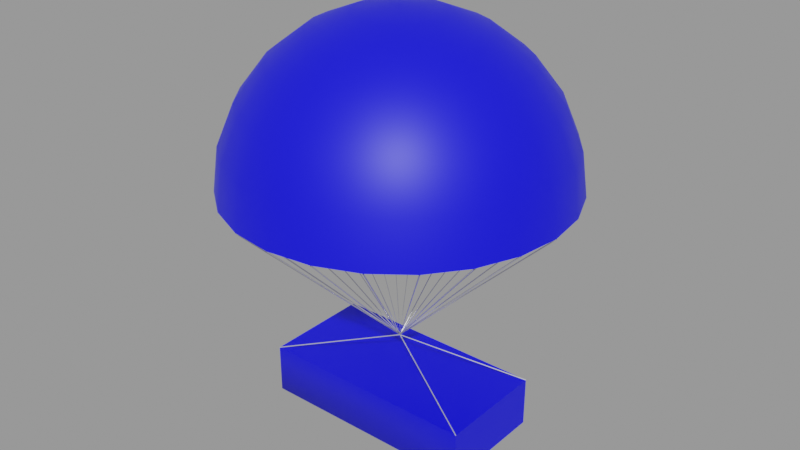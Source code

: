 # Source: pod.blend  (saved by Blender 2.83.18; exported with 4.5.12 LTS)
import bpy
from mathutils import Matrix  # noqa: F401  (used for matrix-valued properties, if any)

bpy.ops.wm.read_factory_settings(use_empty=True)
scene = bpy.context.scene
scene.name = 'Empty'

# ---- materials (node trees are filled in below, after node groups)
mat_chutepodmaterial = bpy.data.materials.new('ChutePodMaterial')
mat_chutepodmaterial.use_transparent_shadow = False
mat_wirematerial = bpy.data.materials.new('WireMaterial')
mat_wirematerial.use_transparent_shadow = False

# ---- node groups
ng_auto_smooth = bpy.data.node_groups.new('Auto Smooth', 'GeometryNodeTree')
_s = ng_auto_smooth.interface.new_socket(name='Geometry', in_out='OUTPUT', socket_type='NodeSocketGeometry')
_s = ng_auto_smooth.interface.new_socket(name='Geometry', in_out='INPUT', socket_type='NodeSocketGeometry')
_s = ng_auto_smooth.interface.new_socket(name='Angle', in_out='INPUT', socket_type='NodeSocketFloat')
_s.subtype = 'ANGLE'
_s.min_value = 0.0
_s.max_value = 3.142
ng_auto_smooth.is_modifier = True
_N = ng_auto_smooth.nodes; _L = ng_auto_smooth.links
n0 = _N.new('NodeGroupOutput'); n0.name = 'Group Output'; n0.location = (480, -100)
n1 = _N.new('NodeGroupInput'); n1.name = 'Group Input'; n1.location = (-420, -300)
n2 = _N.new('NodeGroupInput'); n2.name = 'Group Input.001'; n2.location = (-60, -100)
n3 = _N.new('GeometryNodeSetShadeSmooth'); n3.name = 'Set Shade Smooth'; n3.location = (120, -100)
n3.domain = 'EDGE'
n4 = _N.new('GeometryNodeSetShadeSmooth'); n4.name = 'Set Shade Smooth.001'; n4.location = (300, -100)
n5 = _N.new('GeometryNodeInputMeshEdgeAngle'); n5.name = 'Edge Angle'; n5.location = (-420, -220)
n6 = _N.new('GeometryNodeInputEdgeSmooth'); n6.name = 'Is Edge Smooth'; n6.location = (-60, -160)
n7 = _N.new('GeometryNodeInputShadeSmooth'); n7.name = 'Is Face Smooth'; n7.location = (-240, -340)
n8 = _N.new('FunctionNodeBooleanMath'); n8.name = 'Boolean Math'; n8.location = (-60, -220)
n9 = _N.new('FunctionNodeCompare'); n9.name = 'Compare'; n9.location = (-240, -180)
n9.operation = 'LESS_EQUAL'
_L.new(n5.outputs[0], n9.inputs[0])
_L.new(n4.outputs[0], n0.inputs[0])
_L.new(n1.outputs[1], n9.inputs[1])
_L.new(n9.outputs[0], n8.inputs[0])
_L.new(n7.outputs[0], n8.inputs[1])
_L.new(n2.outputs[0], n3.inputs[0])
_L.new(n6.outputs[0], n3.inputs[1])
_L.new(n3.outputs[0], n4.inputs[0])
_L.new(n8.outputs[0], n3.inputs[2])
n0.is_active_output = True

# ---- material node trees
mat_chutepodmaterial.use_nodes = True; mat_chutepodmaterial.node_tree.nodes.clear()
_N = mat_chutepodmaterial.node_tree.nodes; _L = mat_chutepodmaterial.node_tree.links
n0 = _N.new('ShaderNodeBsdfPrincipled'); n0.name = 'Principled BSDF'; n0.location = (10, 300)
n0.distribution = 'GGX'
n0.subsurface_method = 'BURLEY'
n0.inputs[0].default_value = (0.0, 0.0, 1.0, 1.0)
n0.inputs[3].default_value = 1.45
n0.inputs[27].default_value = (0.0, 0.0, 0.0, 1.0)
n0.inputs[28].default_value = 1.0
n1 = _N.new('ShaderNodeOutputMaterial'); n1.name = 'Material Output'; n1.location = (300, 300)
_L.new(n0.outputs[0], n1.inputs[0])
n1.is_active_output = True
mat_wirematerial.use_nodes = True; mat_wirematerial.node_tree.nodes.clear()
_N = mat_wirematerial.node_tree.nodes; _L = mat_wirematerial.node_tree.links
n0 = _N.new('ShaderNodeBsdfPrincipled'); n0.name = 'Principled BSDF'; n0.location = (10, 300)
n0.distribution = 'GGX'
n0.subsurface_method = 'BURLEY'
n0.inputs[0].default_value = (0.6038, 0.6038, 0.6038, 1.0)
n0.inputs[1].default_value = 0.5
n0.inputs[2].default_value = 0.3
n0.inputs[3].default_value = 1.45
n0.inputs[13].default_value = 1.0
n0.inputs[27].default_value = (0.0, 0.0, 0.0, 1.0)
n0.inputs[28].default_value = 1.0
n1 = _N.new('ShaderNodeOutputMaterial'); n1.name = 'Material Output'; n1.location = (300, 300)
_L.new(n0.outputs[0], n1.inputs[0])
n1.is_active_output = True

# ---- meshes
me_cube = bpy.data.meshes.new('Cube')
me_cube.from_pydata([(-1.0, 0.5, 0.25), (-1.0, -0.5, 0.25), (1.0, 0.5, 0.25), (1.0, -0.5, 0.25), (0.2, 0.2, -0.25), (-0.2, 0.2, -0.25), (0.2, -0.2, -0.25), (-0.2, -0.2, -0.25), (-0.8993, -0.45, -0.25), (-1.0, -0.5, -0.2), (-0.8993, 0.45, -0.25), (0.8993, -0.45, -0.25), (0.8993, 0.45, -0.25), (0.9993, -0.5, -0.2), (0.9993, 0.5, -0.2), (-0.9993, 0.5, -0.2), (-0.99, 0.495, 0.2475), (-0.99, -0.495, 0.2475), (0.99, 0.495, 0.2475), (0.99, -0.495, 0.2475), (0.198, 0.198, -0.2475), (-0.198, 0.198, -0.2475), (0.198, -0.198, -0.2475), (-0.198, -0.198, -0.2475), (-0.8902, -0.4455, -0.2475), (-0.99, -0.495, -0.198), (-0.8902, 0.4455, -0.2475), (0.8903, -0.4455, -0.2475), (0.8903, 0.4455, -0.2475), (0.9893, -0.495, -0.198), (0.9893, 0.495, -0.198), (-0.9892, 0.495, -0.198)], [], [(8, 9, 15, 10), (0, 15, 9, 1), (11, 8, 7, 6), (12, 4, 5, 10), (12, 10, 15, 14), (5, 7, 8, 10), (3, 1, 9, 13), (11, 6, 4, 12), (11, 12, 14, 13), (13, 14, 2, 3), (3, 2, 0, 1), (14, 15, 0, 2), (13, 9, 8, 11), (24, 26, 31, 25), (16, 17, 25, 31), (27, 22, 23, 24), (28, 26, 21, 20), (28, 30, 31, 26), (21, 26, 24, 23), (19, 29, 25, 17), (27, 28, 20, 22), (27, 29, 30, 28), (29, 19, 18, 30), (19, 17, 16, 18), (30, 18, 16, 31), (29, 27, 24, 25)])
me_cube.polygons.foreach_set('use_smooth', [True] * 26)
_uv = me_cube.uv_layers.new(name='UVMap')
_uv.uv.foreach_set('vector', [0.0, 0.0, 0.0, 0.0, 0.0, 0.0, 0.0, 0.0, 0.625, 0.75, 0.399, 0.75, 0.399, 0.75, 0.625, 0.75, 0.343, 0.726, 0.343, 0.726, 0.275, 0.675, 0.275, 0.675, 0.343, 0.726, 0.275, 0.675, 0.275, 0.675, 0.343, 0.726, 0.0, 0.0, 0.0, 0.0, 0.0, 0.0, 0.0, 0.0, 0.275, 0.675, 0.275, 0.675, 0.3624, 0.726, 0.343, 0.726, 0.625, 0.75, 0.625, 0.75, 0.399, 0.7501, 0.399, 0.75, 0.343, 0.726, 0.275, 0.675, 0.275, 0.675, 0.3624, 0.726, 0.0, 0.0, 0.0, 0.0, 0.0, 0.0, 0.0, 0.0, 0.399, 0.75, 0.399, 0.75, 0.625, 0.75, 0.625, 0.75, 0.625, 0.75, 0.625, 0.75, 0.625, 0.75, 0.625, 0.75, 0.399, 0.7501, 0.399, 0.75, 0.625, 0.75, 0.625, 0.75, 0.0, 0.0, 0.0, 0.0, 0.0, 0.0, 0.0, 0.0, 0.0, 0.0, 0.0, 0.0, 0.0, 0.0, 0.0, 0.0, 0.625, 0.75, 0.625, 0.75, 0.399, 0.75, 0.399, 0.75, 0.343, 0.726, 0.275, 0.675, 0.275, 0.675, 0.343, 0.726, 0.343, 0.726, 0.343, 0.726, 0.275, 0.675, 0.275, 0.675, 0.0, 0.0, 0.0, 0.0, 0.0, 0.0, 0.0, 0.0, 0.275, 0.675, 0.343, 0.726, 0.3624, 0.726, 0.275, 0.675, 0.625, 0.75, 0.399, 0.75, 0.399, 0.7501, 0.625, 0.75, 0.343, 0.726, 0.3624, 0.726, 0.275, 0.675, 0.275, 0.675, 0.0, 0.0, 0.0, 0.0, 0.0, 0.0, 0.0, 0.0, 0.399, 0.75, 0.625, 0.75, 0.625, 0.75, 0.399, 0.75, 0.625, 0.75, 0.625, 0.75, 0.625, 0.75, 0.625, 0.75, 0.399, 0.7501, 0.625, 0.75, 0.625, 0.75, 0.399, 0.75, 0.0, 0.0, 0.0, 0.0, 0.0, 0.0, 0.0, 0.0])
me_cube.materials.append(mat_chutepodmaterial)
me_cube.use_remesh_fix_poles = True
me_cube.use_remesh_preserve_attributes = False
me_cube.use_mirror_vertex_groups = False
me_cube.update()
me_cube_002 = bpy.data.meshes.new('Cube.002')
me_cube_002.from_pydata([(-0.2, -0.2, 0.0), (0.2, -0.2, -2.98e-08), (0.2, 0.2, -2.98e-08), (-0.2, 0.2, 0.0), (-0.2, -0.2, 0.003), (0.2, -0.2, 0.003), (0.2, 0.2, 0.003), (-0.2, 0.2, 0.003)], [], [(0, 3, 2, 1), (4, 5, 6, 7)])
_uv = me_cube_002.uv_layers.new(name='UVMap')
_uv.uv.foreach_set('vector', [0.225, 0.675, 0.225, 0.575, 0.275, 0.575, 0.275, 0.675, 0.225, 0.675, 0.275, 0.675, 0.275, 0.575, 0.225, 0.575])
me_cube_002.materials.append(mat_chutepodmaterial)
me_cube_002.use_remesh_fix_poles = True
me_cube_002.use_remesh_preserve_attributes = False
me_cube_002.use_mirror_vertex_groups = False
me_cube_002.update()
me_cube_003 = bpy.data.meshes.new('Cube.003')
me_cube_003.from_pydata([(0.0, -0.2, 0.0), (0.0, 0.2, 0.0)], [(0, 1)], [])
_uv = me_cube_003.uv_layers.new(name='UVMap')
_uv.uv.foreach_set('vector', [])
me_cube_003.materials.append(mat_chutepodmaterial)
me_cube_003.use_remesh_fix_poles = True
me_cube_003.use_remesh_preserve_attributes = False
me_cube_003.use_mirror_vertex_groups = False
me_cube_003.update()
me_sphere = bpy.data.meshes.new('Sphere')
me_sphere.from_pydata([(0.0, 0.75, 1.299), (0.0, 1.5, 1.132e-07), (0.1005, 0.375, 1.449), (0.1941, 0.7244, 1.299), (0.2745, 1.025, 1.061), (0.3362, 1.255, 0.75), (0.375, 1.4, 0.3882), (0.3882, 1.449, 1.132e-07), (0.1941, 0.3362, 1.449), (0.375, 0.6495, 1.299), (0.5303, 0.9186, 1.061), (0.6495, 1.125, 0.75), (0.7244, 1.255, 0.3882), (0.75, 1.299, 1.132e-07), (0.2745, 0.2745, 1.449), (0.5303, 0.5303, 1.299), (0.75, 0.75, 1.061), (0.9186, 0.9186, 0.75), (1.025, 1.025, 0.3882), (1.061, 1.061, 1.132e-07), (0.3362, 0.1941, 1.449), (0.6495, 0.375, 1.299), (0.9186, 0.5303, 1.061), (1.125, 0.6495, 0.75), (1.255, 0.7244, 0.3882), (1.299, 0.75, 1.132e-07), (-5.642e-07, 4.329e-07, 1.5), (0.375, 0.1005, 1.449), (0.7244, 0.1941, 1.299), (1.025, 0.2745, 1.061), (1.255, 0.3362, 0.75), (1.4, 0.375, 0.3882), (1.449, 0.3882, 1.132e-07), (0.3882, 5.861e-07, 1.449), (0.75, 5.712e-07, 1.299), (1.061, 5.861e-07, 1.061), (1.299, 5.861e-07, 0.75), (1.449, 5.265e-07, 0.3882), (1.5, 3.775e-07, 1.132e-07), (0.375, -0.1005, 1.449), (0.7244, -0.1941, 1.299), (1.025, -0.2745, 1.061), (1.255, -0.3362, 0.75), (1.4, -0.375, 0.3882), (1.449, -0.3882, 1.132e-07), (0.3362, -0.1941, 1.449), (0.6495, -0.375, 1.299), (0.9186, -0.5303, 1.061), (1.125, -0.6495, 0.75), (1.255, -0.7244, 0.3882), (1.299, -0.75, 1.132e-07), (0.2745, -0.2745, 1.449), (0.5303, -0.5303, 1.299), (0.75, -0.75, 1.061), (0.9186, -0.9186, 0.75), (1.025, -1.025, 0.3882), (1.061, -1.061, 1.132e-07), (0.1941, -0.3362, 1.449), (0.375, -0.6495, 1.299), (0.5303, -0.9186, 1.061), (0.6495, -1.125, 0.75), (0.7244, -1.255, 0.3882), (0.75, -1.299, 1.132e-07), (0.1005, -0.375, 1.449), (0.1941, -0.7244, 1.299), (0.2745, -1.025, 1.061), (0.3362, -1.255, 0.75), (0.375, -1.4, 0.3882), (0.3882, -1.449, 1.132e-07), (-2.17e-09, -0.3882, 1.449), (-1.363e-07, -0.75, 1.299), (-1.214e-07, -1.061, 1.061), (-2.17e-09, -1.299, 0.75), (-3.197e-08, -1.449, 0.3882), (-2.108e-07, -1.5, 1.132e-07), (-0.1005, -0.375, 1.449), (-0.1941, -0.7244, 1.299), (-0.2745, -1.025, 1.061), (-0.3362, -1.255, 0.75), (-0.375, -1.4, 0.3882), (-0.3882, -1.449, 1.132e-07), (-0.1941, -0.3362, 1.449), (-0.375, -0.6495, 1.299), (-0.5303, -0.9186, 1.061), (-0.6495, -1.125, 0.75), (-0.7244, -1.255, 0.3882), (-0.75, -1.299, 1.132e-07), (-0.2745, -0.2745, 1.449), (-0.5303, -0.5303, 1.299), (-0.75, -0.75, 1.061), (-0.9186, -0.9186, 0.75), (-1.025, -1.025, 0.3882), (-1.061, -1.061, 1.132e-07), (-0.3362, -0.1941, 1.449), (-0.6495, -0.375, 1.299), (-0.9186, -0.5303, 1.061), (-1.125, -0.6495, 0.75), (-1.255, -0.7244, 0.3882), (-1.299, -0.75, 1.132e-07), (-0.375, -0.1005, 1.449), (-0.7244, -0.1941, 1.299), (-1.025, -0.2745, 1.061), (-1.255, -0.3362, 0.75), (-1.4, -0.375, 0.3882), (-1.449, -0.3882, 1.132e-07), (-0.3882, 6.383e-07, 1.449), (-0.75, 7.203e-07, 1.299), (-1.061, 6.458e-07, 1.061), (-1.299, 5.563e-07, 0.75), (-1.449, 5.563e-07, 0.3882), (-1.5, 6.756e-07, 1.132e-07), (-0.375, 0.1005, 1.449), (-0.7244, 0.1941, 1.299), (-1.025, 0.2745, 1.061), (-1.255, 0.3362, 0.75), (-1.4, 0.375, 0.3882), (-1.449, 0.3882, 1.132e-07), (-0.3362, 0.1941, 1.449), (-0.6495, 0.375, 1.299), (-0.9186, 0.5303, 1.061), (-1.125, 0.6495, 0.75), (-1.255, 0.7244, 0.3882), (-1.299, 0.75, 1.132e-07), (-0.2745, 0.2745, 1.449), (-0.5303, 0.5303, 1.299), (-0.75, 0.75, 1.061), (-0.9186, 0.9186, 0.75), (-1.025, 1.025, 0.3882), (-1.061, 1.061, 1.132e-07), (-0.1941, 0.3362, 1.449), (-0.375, 0.6495, 1.299), (-0.5303, 0.9186, 1.061), (-0.6495, 1.125, 0.75), (-0.7244, 1.255, 0.3882), (-0.75, 1.299, 1.132e-07), (-0.1005, 0.375, 1.449), (-0.1941, 0.7244, 1.299), (-0.2745, 1.025, 1.061), (-0.3362, 1.255, 0.75), (-0.375, 1.4, 0.3882), (-0.3882, 1.449, 1.132e-07), (6.489e-08, 0.3882, 1.449), (2.763e-08, 1.061, 1.061), (-1.214e-07, 1.299, 0.75), (-9.158e-08, 1.449, 0.3882), (-5.96e-10, 0.7463, 1.296), (-5.96e-10, 1.493, 0.00375), (0.09998, 0.3731, 1.445), (0.1931, 0.7208, 1.296), (0.2731, 1.019, 1.059), (0.3345, 1.249, 0.75), (0.3731, 1.393, 0.39), (0.3863, 1.442, 0.00375), (0.1931, 0.3345, 1.445), (0.3731, 0.6463, 1.296), (0.5277, 0.914, 1.059), (0.6463, 1.119, 0.75), (0.7208, 1.249, 0.39), (0.7462, 1.293, 0.00375), (0.2731, 0.2731, 1.445), (0.5277, 0.5277, 1.296), (0.7462, 0.7463, 1.059), (0.914, 0.914, 0.75), (1.019, 1.019, 0.39), (1.055, 1.055, 0.00375), (0.3345, 0.1931, 1.445), (0.6463, 0.3731, 1.296), (0.914, 0.5277, 1.059), (1.119, 0.6463, 0.75), (1.249, 0.7208, 0.39), (1.293, 0.7463, 0.00375), (-5.62e-07, 4.332e-07, 1.496), (0.3731, 0.09998, 1.445), (0.7208, 0.1931, 1.296), (1.019, 0.2731, 1.059), (1.249, 0.3345, 0.75), (1.393, 0.3731, 0.39), (1.442, 0.3863, 0.00375), (0.3863, 5.856e-07, 1.445), (0.7462, 5.708e-07, 1.296), (1.055, 5.856e-07, 1.059), (1.293, 5.856e-07, 0.75), (1.442, 5.263e-07, 0.39), (1.492, 3.78e-07, 0.00375), (0.3731, -0.09998, 1.445), (0.7208, -0.1931, 1.296), (1.019, -0.2731, 1.059), (1.249, -0.3345, 0.75), (1.393, -0.3731, 0.39), (1.442, -0.3863, 0.00375), (0.3345, -0.1931, 1.445), (0.6463, -0.3731, 1.296), (0.914, -0.5277, 1.059), (1.119, -0.6463, 0.75), (1.249, -0.7208, 0.39), (1.293, -0.7462, 0.00375), (0.2731, -0.2731, 1.445), (0.5277, -0.5277, 1.296), (0.7462, -0.7462, 1.059), (0.914, -0.914, 0.75), (1.019, -1.019, 0.39), (1.055, -1.055, 0.00375), (0.1931, -0.3345, 1.445), (0.3731, -0.6463, 1.296), (0.5277, -0.914, 1.059), (0.6463, -1.119, 0.75), (0.7208, -1.248, 0.39), (0.7462, -1.293, 0.00375), (0.09998, -0.3731, 1.445), (0.1931, -0.7208, 1.296), (0.2731, -1.019, 1.059), (0.3345, -1.248, 0.75), (0.3731, -1.393, 0.39), (0.3863, -1.442, 0.00375), (-2.755e-09, -0.3863, 1.445), (-1.362e-07, -0.7462, 1.296), (-1.214e-07, -1.055, 1.059), (-2.755e-09, -1.293, 0.75), (-3.241e-08, -1.442, 0.39), (-2.103e-07, -1.492, 0.00375), (-0.09998, -0.3731, 1.445), (-0.1931, -0.7208, 1.296), (-0.2731, -1.019, 1.059), (-0.3345, -1.248, 0.75), (-0.3731, -1.393, 0.39), (-0.3863, -1.442, 0.00375), (-0.1931, -0.3345, 1.445), (-0.3731, -0.6463, 1.296), (-0.5277, -0.914, 1.059), (-0.6463, -1.119, 0.75), (-0.7208, -1.248, 0.39), (-0.7463, -1.293, 0.00375), (-0.2731, -0.2731, 1.445), (-0.5277, -0.5277, 1.296), (-0.7462, -0.7462, 1.059), (-0.914, -0.914, 0.75), (-1.019, -1.019, 0.39), (-1.055, -1.055, 0.00375), (-0.3345, -0.1931, 1.445), (-0.6463, -0.3731, 1.296), (-0.914, -0.5277, 1.059), (-1.119, -0.6463, 0.75), (-1.249, -0.7208, 0.39), (-1.293, -0.7462, 0.00375), (-0.3731, -0.09998, 1.445), (-0.7208, -0.1931, 1.296), (-1.019, -0.2731, 1.059), (-1.249, -0.3345, 0.75), (-1.393, -0.3731, 0.39), (-1.442, -0.3863, 0.00375), (-0.3863, 6.375e-07, 1.445), (-0.7462, 7.19e-07, 1.296), (-1.055, 6.449e-07, 1.059), (-1.293, 5.559e-07, 0.75), (-1.442, 5.559e-07, 0.39), (-1.492, 6.746e-07, 0.00375), (-0.3731, 0.09998, 1.445), (-0.7208, 0.1931, 1.296), (-1.019, 0.2731, 1.059), (-1.249, 0.3345, 0.75), (-1.393, 0.3731, 0.39), (-1.442, 0.3863, 0.00375), (-0.3345, 0.1931, 1.445), (-0.6463, 0.3731, 1.296), (-0.914, 0.5277, 1.059), (-1.119, 0.6463, 0.75), (-1.249, 0.7208, 0.39), (-1.293, 0.7463, 0.00375), (-0.2731, 0.2731, 1.445), (-0.5277, 0.5277, 1.296), (-0.7462, 0.7462, 1.059), (-0.914, 0.914, 0.75), (-1.019, 1.019, 0.39), (-1.055, 1.055, 0.00375), (-0.1931, 0.3345, 1.445), (-0.3731, 0.6463, 1.296), (-0.5277, 0.914, 1.059), (-0.6463, 1.119, 0.75), (-0.7208, 1.249, 0.39), (-0.7462, 1.293, 0.00375), (-0.09998, 0.3731, 1.445), (-0.1931, 0.7208, 1.296), (-0.2731, 1.019, 1.059), (-0.3345, 1.249, 0.75), (-0.3731, 1.393, 0.39), (-0.3863, 1.442, 0.00375), (6.396e-08, 0.3863, 1.445), (2.69e-08, 1.055, 1.059), (-1.214e-07, 1.293, 0.75), (-9.172e-08, 1.442, 0.39)], [], [(143, 142, 4, 5), (141, 26, 2), (144, 143, 5, 6), (0, 141, 2, 3), (1, 144, 6, 7), (142, 0, 3, 4), (3, 2, 8, 9), (7, 6, 12, 13), (4, 3, 9, 10), (5, 4, 10, 11), (2, 26, 8), (6, 5, 11, 12), (8, 26, 14), (12, 11, 17, 18), (9, 8, 14, 15), (13, 12, 18, 19), (10, 9, 15, 16), (11, 10, 16, 17), (16, 15, 21, 22), (17, 16, 22, 23), (14, 26, 20), (18, 17, 23, 24), (15, 14, 20, 21), (19, 18, 24, 25), (21, 20, 27, 28), (25, 24, 31, 32), (22, 21, 28, 29), (23, 22, 29, 30), (20, 26, 27), (24, 23, 30, 31), (30, 29, 35, 36), (27, 26, 33), (31, 30, 36, 37), (28, 27, 33, 34), (32, 31, 37, 38), (29, 28, 34, 35), (35, 34, 40, 41), (36, 35, 41, 42), (33, 26, 39), (37, 36, 42, 43), (34, 33, 39, 40), (38, 37, 43, 44), (43, 42, 48, 49), (40, 39, 45, 46), (44, 43, 49, 50), (41, 40, 46, 47), (42, 41, 47, 48), (39, 26, 45), (48, 47, 53, 54), (45, 26, 51), (49, 48, 54, 55), (46, 45, 51, 52), (50, 49, 55, 56), (47, 46, 52, 53), (56, 55, 61, 62), (53, 52, 58, 59), (54, 53, 59, 60), (51, 26, 57), (55, 54, 60, 61), (52, 51, 57, 58), (61, 60, 66, 67), (58, 57, 63, 64), (62, 61, 67, 68), (59, 58, 64, 65), (60, 59, 65, 66), (57, 26, 63), (66, 65, 71, 72), (63, 26, 69), (67, 66, 72, 73), (64, 63, 69, 70), (68, 67, 73, 74), (65, 64, 70, 71), (74, 73, 79, 80), (71, 70, 76, 77), (72, 71, 77, 78), (69, 26, 75), (73, 72, 78, 79), (70, 69, 75, 76), (79, 78, 84, 85), (76, 75, 81, 82), (80, 79, 85, 86), (77, 76, 82, 83), (78, 77, 83, 84), (75, 26, 81), (84, 83, 89, 90), (81, 26, 87), (85, 84, 90, 91), (82, 81, 87, 88), (86, 85, 91, 92), (83, 82, 88, 89), (92, 91, 97, 98), (89, 88, 94, 95), (90, 89, 95, 96), (87, 26, 93), (91, 90, 96, 97), (88, 87, 93, 94), (93, 26, 99), (97, 96, 102, 103), (94, 93, 99, 100), (98, 97, 103, 104), (95, 94, 100, 101), (96, 95, 101, 102), (102, 101, 107, 108), (99, 26, 105), (103, 102, 108, 109), (100, 99, 105, 106), (104, 103, 109, 110), (101, 100, 106, 107), (106, 105, 111, 112), (110, 109, 115, 116), (107, 106, 112, 113), (108, 107, 113, 114), (105, 26, 111), (109, 108, 114, 115), (111, 26, 117), (115, 114, 120, 121), (112, 111, 117, 118), (116, 115, 121, 122), (113, 112, 118, 119), (114, 113, 119, 120), (119, 118, 124, 125), (120, 119, 125, 126), (117, 26, 123), (121, 120, 126, 127), (118, 117, 123, 124), (122, 121, 127, 128), (124, 123, 129, 130), (128, 127, 133, 134), (125, 124, 130, 131), (126, 125, 131, 132), (123, 26, 129), (127, 126, 132, 133), (132, 131, 137, 138), (129, 26, 135), (133, 132, 138, 139), (130, 129, 135, 136), (134, 133, 139, 140), (131, 130, 136, 137), (137, 136, 0, 142), (138, 137, 142, 143), (135, 26, 141), (139, 138, 143, 144), (136, 135, 141, 0), (140, 139, 144, 1), (288, 150, 149, 287), (286, 147, 171), (289, 151, 150, 288), (145, 148, 147, 286), (146, 152, 151, 289), (287, 149, 148, 145), (148, 154, 153, 147), (152, 158, 157, 151), (149, 155, 154, 148), (150, 156, 155, 149), (147, 153, 171), (151, 157, 156, 150), (153, 159, 171), (157, 163, 162, 156), (154, 160, 159, 153), (158, 164, 163, 157), (155, 161, 160, 154), (156, 162, 161, 155), (161, 167, 166, 160), (162, 168, 167, 161), (159, 165, 171), (163, 169, 168, 162), (160, 166, 165, 159), (164, 170, 169, 163), (166, 173, 172, 165), (170, 177, 176, 169), (167, 174, 173, 166), (168, 175, 174, 167), (165, 172, 171), (169, 176, 175, 168), (175, 181, 180, 174), (172, 178, 171), (176, 182, 181, 175), (173, 179, 178, 172), (177, 183, 182, 176), (174, 180, 179, 173), (180, 186, 185, 179), (181, 187, 186, 180), (178, 184, 171), (182, 188, 187, 181), (179, 185, 184, 178), (183, 189, 188, 182), (188, 194, 193, 187), (185, 191, 190, 184), (189, 195, 194, 188), (186, 192, 191, 185), (187, 193, 192, 186), (184, 190, 171), (193, 199, 198, 192), (190, 196, 171), (194, 200, 199, 193), (191, 197, 196, 190), (195, 201, 200, 194), (192, 198, 197, 191), (201, 207, 206, 200), (198, 204, 203, 197), (199, 205, 204, 198), (196, 202, 171), (200, 206, 205, 199), (197, 203, 202, 196), (206, 212, 211, 205), (203, 209, 208, 202), (207, 213, 212, 206), (204, 210, 209, 203), (205, 211, 210, 204), (202, 208, 171), (211, 217, 216, 210), (208, 214, 171), (212, 218, 217, 211), (209, 215, 214, 208), (213, 219, 218, 212), (210, 216, 215, 209), (219, 225, 224, 218), (216, 222, 221, 215), (217, 223, 222, 216), (214, 220, 171), (218, 224, 223, 217), (215, 221, 220, 214), (224, 230, 229, 223), (221, 227, 226, 220), (225, 231, 230, 224), (222, 228, 227, 221), (223, 229, 228, 222), (220, 226, 171), (229, 235, 234, 228), (226, 232, 171), (230, 236, 235, 229), (227, 233, 232, 226), (231, 237, 236, 230), (228, 234, 233, 227), (237, 243, 242, 236), (234, 240, 239, 233), (235, 241, 240, 234), (232, 238, 171), (236, 242, 241, 235), (233, 239, 238, 232), (238, 244, 171), (242, 248, 247, 241), (239, 245, 244, 238), (243, 249, 248, 242), (240, 246, 245, 239), (241, 247, 246, 240), (247, 253, 252, 246), (244, 250, 171), (248, 254, 253, 247), (245, 251, 250, 244), (249, 255, 254, 248), (246, 252, 251, 245), (251, 257, 256, 250), (255, 261, 260, 254), (252, 258, 257, 251), (253, 259, 258, 252), (250, 256, 171), (254, 260, 259, 253), (256, 262, 171), (260, 266, 265, 259), (257, 263, 262, 256), (261, 267, 266, 260), (258, 264, 263, 257), (259, 265, 264, 258), (264, 270, 269, 263), (265, 271, 270, 264), (262, 268, 171), (266, 272, 271, 265), (263, 269, 268, 262), (267, 273, 272, 266), (269, 275, 274, 268), (273, 279, 278, 272), (270, 276, 275, 269), (271, 277, 276, 270), (268, 274, 171), (272, 278, 277, 271), (277, 283, 282, 276), (274, 280, 171), (278, 284, 283, 277), (275, 281, 280, 274), (279, 285, 284, 278), (276, 282, 281, 275), (282, 287, 145, 281), (283, 288, 287, 282), (280, 286, 171), (284, 289, 288, 283), (281, 145, 286, 280), (285, 146, 289, 284)])
me_sphere.polygons.foreach_set('use_smooth', [True] * 288)
_uv = me_sphere.uv_layers.new(name='UVMap')
_uv.uv.foreach_set('vector', [0.75, 0.6667, 0.75, 0.75, 0.7083, 0.75, 0.7083, 0.6667, 0.75, 0.9167, 0.7292, 1.0, 0.7083, 0.9167, 0.75, 0.5833, 0.75, 0.6667, 0.7083, 0.6667, 0.7083, 0.5833, 0.75, 0.8333, 0.75, 0.9167, 0.7083, 0.9167, 0.7083, 0.8333, 0.75, 0.5, 0.75, 0.5833, 0.7083, 0.5833, 0.7083, 0.5, 0.75, 0.75, 0.75, 0.8333, 0.7083, 0.8333, 0.7083, 0.75, 0.7083, 0.8333, 0.7083, 0.9167, 0.6667, 0.9167, 0.6667, 0.8333, 0.7083, 0.5, 0.7083, 0.5833, 0.6667, 0.5833, 0.6667, 0.5, 0.7083, 0.75, 0.7083, 0.8333, 0.6667, 0.8333, 0.6667, 0.75, 0.7083, 0.6667, 0.7083, 0.75, 0.6667, 0.75, 0.6667, 0.6667, 0.7083, 0.9167, 0.6875, 1.0, 0.6667, 0.9167, 0.7083, 0.5833, 0.7083, 0.6667, 0.6667, 0.6667, 0.6667, 0.5833, 0.6667, 0.9167, 0.6458, 1.0, 0.625, 0.9167, 0.6667, 0.5833, 0.6667, 0.6667, 0.625, 0.6667, 0.625, 0.5833, 0.6667, 0.8333, 0.6667, 0.9167, 0.625, 0.9167, 0.625, 0.8333, 0.6667, 0.5, 0.6667, 0.5833, 0.625, 0.5833, 0.625, 0.5, 0.6667, 0.75, 0.6667, 0.8333, 0.625, 0.8333, 0.625, 0.75, 0.6667, 0.6667, 0.6667, 0.75, 0.625, 0.75, 0.625, 0.6667, 0.625, 0.75, 0.625, 0.8333, 0.5833, 0.8333, 0.5833, 0.75, 0.625, 0.6667, 0.625, 0.75, 0.5833, 0.75, 0.5833, 0.6667, 0.625, 0.9167, 0.6042, 1.0, 0.5833, 0.9167, 0.625, 0.5833, 0.625, 0.6667, 0.5833, 0.6667, 0.5833, 0.5833, 0.625, 0.8333, 0.625, 0.9167, 0.5833, 0.9167, 0.5833, 0.8333, 0.625, 0.5, 0.625, 0.5833, 0.5833, 0.5833, 0.5833, 0.5, 0.5833, 0.8333, 0.5833, 0.9167, 0.5417, 0.9167, 0.5417, 0.8333, 0.5833, 0.5, 0.5833, 0.5833, 0.5417, 0.5833, 0.5417, 0.5, 0.5833, 0.75, 0.5833, 0.8333, 0.5417, 0.8333, 0.5417, 0.75, 0.5833, 0.6667, 0.5833, 0.75, 0.5417, 0.75, 0.5417, 0.6667, 0.5833, 0.9167, 0.5625, 1.0, 0.5417, 0.9167, 0.5833, 0.5833, 0.5833, 0.6667, 0.5417, 0.6667, 0.5417, 0.5833, 0.5417, 0.6667, 0.5417, 0.75, 0.5, 0.75, 0.5, 0.6667, 0.5417, 0.9167, 0.5208, 1.0, 0.5, 0.9167, 0.5417, 0.5833, 0.5417, 0.6667, 0.5, 0.6667, 0.5, 0.5833, 0.5417, 0.8333, 0.5417, 0.9167, 0.5, 0.9167, 0.5, 0.8333, 0.5417, 0.5, 0.5417, 0.5833, 0.5, 0.5833, 0.5, 0.5, 0.5417, 0.75, 0.5417, 0.8333, 0.5, 0.8333, 0.5, 0.75, 0.5, 0.75, 0.5, 0.8333, 0.4583, 0.8333, 0.4583, 0.75, 0.5, 0.6667, 0.5, 0.75, 0.4583, 0.75, 0.4583, 0.6667, 0.5, 0.9167, 0.4792, 1.0, 0.4583, 0.9167, 0.5, 0.5833, 0.5, 0.6667, 0.4583, 0.6667, 0.4583, 0.5833, 0.5, 0.8333, 0.5, 0.9167, 0.4583, 0.9167, 0.4583, 0.8333, 0.5, 0.5, 0.5, 0.5833, 0.4583, 0.5833, 0.4583, 0.5, 0.4583, 0.5833, 0.4583, 0.6667, 0.4167, 0.6667, 0.4167, 0.5833, 0.4583, 0.8333, 0.4583, 0.9167, 0.4167, 0.9167, 0.4167, 0.8333, 0.4583, 0.5, 0.4583, 0.5833, 0.4167, 0.5833, 0.4167, 0.5, 0.4583, 0.75, 0.4583, 0.8333, 0.4167, 0.8333, 0.4167, 0.75, 0.4583, 0.6667, 0.4583, 0.75, 0.4167, 0.75, 0.4167, 0.6667, 0.4583, 0.9167, 0.4375, 1.0, 0.4167, 0.9167, 0.4167, 0.6667, 0.4167, 0.75, 0.375, 0.75, 0.375, 0.6667, 0.4167, 0.9167, 0.3958, 1.0, 0.375, 0.9167, 0.4167, 0.5833, 0.4167, 0.6667, 0.375, 0.6667, 0.375, 0.5833, 0.4167, 0.8333, 0.4167, 0.9167, 0.375, 0.9167, 0.375, 0.8333, 0.4167, 0.5, 0.4167, 0.5833, 0.375, 0.5833, 0.375, 0.5, 0.4167, 0.75, 0.4167, 0.8333, 0.375, 0.8333, 0.375, 0.75, 0.375, 0.5, 0.375, 0.5833, 0.3333, 0.5833, 0.3333, 0.5, 0.375, 0.75, 0.375, 0.8333, 0.3333, 0.8333, 0.3333, 0.75, 0.375, 0.6667, 0.375, 0.75, 0.3333, 0.75, 0.3333, 0.6667, 0.375, 0.9167, 0.3542, 1.0, 0.3333, 0.9167, 0.375, 0.5833, 0.375, 0.6667, 0.3333, 0.6667, 0.3333, 0.5833, 0.375, 0.8333, 0.375, 0.9167, 0.3333, 0.9167, 0.3333, 0.8333, 0.3333, 0.5833, 0.3333, 0.6667, 0.2917, 0.6667, 0.2917, 0.5833, 0.3333, 0.8333, 0.3333, 0.9167, 0.2917, 0.9167, 0.2917, 0.8333, 0.3333, 0.5, 0.3333, 0.5833, 0.2917, 0.5833, 0.2917, 0.5, 0.3333, 0.75, 0.3333, 0.8333, 0.2917, 0.8333, 0.2917, 0.75, 0.3333, 0.6667, 0.3333, 0.75, 0.2917, 0.75, 0.2917, 0.6667, 0.3333, 0.9167, 0.3125, 1.0, 0.2917, 0.9167, 0.2917, 0.6667, 0.2917, 0.75, 0.25, 0.75, 0.25, 0.6667, 0.2917, 0.9167, 0.2708, 1.0, 0.25, 0.9167, 0.2917, 0.5833, 0.2917, 0.6667, 0.25, 0.6667, 0.25, 0.5833, 0.2917, 0.8333, 0.2917, 0.9167, 0.25, 0.9167, 0.25, 0.8333, 0.2917, 0.5, 0.2917, 0.5833, 0.25, 0.5833, 0.25, 0.5, 0.2917, 0.75, 0.2917, 0.8333, 0.25, 0.8333, 0.25, 0.75, 0.25, 0.5, 0.25, 0.5833, 0.2083, 0.5833, 0.2083, 0.5, 0.25, 0.75, 0.25, 0.8333, 0.2083, 0.8333, 0.2083, 0.75, 0.25, 0.6667, 0.25, 0.75, 0.2083, 0.75, 0.2083, 0.6667, 0.25, 0.9167, 0.2292, 1.0, 0.2083, 0.9167, 0.25, 0.5833, 0.25, 0.6667, 0.2083, 0.6667, 0.2083, 0.5833, 0.25, 0.8333, 0.25, 0.9167, 0.2083, 0.9167, 0.2083, 0.8333, 0.2083, 0.5833, 0.2083, 0.6667, 0.1667, 0.6667, 0.1667, 0.5833, 0.2083, 0.8333, 0.2083, 0.9167, 0.1667, 0.9167, 0.1667, 0.8333, 0.2083, 0.5, 0.2083, 0.5833, 0.1667, 0.5833, 0.1667, 0.5, 0.2083, 0.75, 0.2083, 0.8333, 0.1667, 0.8333, 0.1667, 0.75, 0.2083, 0.6667, 0.2083, 0.75, 0.1667, 0.75, 0.1667, 0.6667, 0.2083, 0.9167, 0.1875, 1.0, 0.1667, 0.9167, 0.1667, 0.6667, 0.1667, 0.75, 0.125, 0.75, 0.125, 0.6667, 0.1667, 0.9167, 0.1458, 1.0, 0.125, 0.9167, 0.1667, 0.5833, 0.1667, 0.6667, 0.125, 0.6667, 0.125, 0.5833, 0.1667, 0.8333, 0.1667, 0.9167, 0.125, 0.9167, 0.125, 0.8333, 0.1667, 0.5, 0.1667, 0.5833, 0.125, 0.5833, 0.125, 0.5, 0.1667, 0.75, 0.1667, 0.8333, 0.125, 0.8333, 0.125, 0.75, 0.125, 0.5, 0.125, 0.5833, 0.08333, 0.5833, 0.08333, 0.5, 0.125, 0.75, 0.125, 0.8333, 0.08333, 0.8333, 0.08333, 0.75, 0.125, 0.6667, 0.125, 0.75, 0.08333, 0.75, 0.08333, 0.6667, 0.125, 0.9167, 0.1042, 1.0, 0.08333, 0.9167, 0.125, 0.5833, 0.125, 0.6667, 0.08333, 0.6667, 0.08333, 0.5833, 0.125, 0.8333, 0.125, 0.9167, 0.08333, 0.9167, 0.08333, 0.8333, 0.08333, 0.9167, 0.0625, 1.0, 0.04167, 0.9167, 0.08333, 0.5833, 0.08333, 0.6667, 0.04167, 0.6667, 0.04167, 0.5833, 0.08333, 0.8333, 0.08333, 0.9167, 0.04167, 0.9167, 0.04167, 0.8333, 0.08333, 0.5, 0.08333, 0.5833, 0.04167, 0.5833, 0.04167, 0.5, 0.08333, 0.75, 0.08333, 0.8333, 0.04167, 0.8333, 0.04167, 0.75, 0.08333, 0.6667, 0.08333, 0.75, 0.04167, 0.75, 0.04167, 0.6667, 0.04167, 0.6667, 0.04167, 0.75, 0.0, 0.75, 0.0, 0.6667, 0.04167, 0.9167, 0.02083, 1.0, 0.0, 0.9167, 0.04167, 0.5833, 0.04167, 0.6667, 0.0, 0.6667, 0.0, 0.5833, 0.04167, 0.8333, 0.04167, 0.9167, 0.0, 0.9167, 0.0, 0.8333, 0.04167, 0.5, 0.04167, 0.5833, 0.0, 0.5833, 0.0, 0.5, 0.04167, 0.75, 0.04167, 0.8333, 0.0, 0.8333, 0.0, 0.75, 1.0, 0.8333, 1.0, 0.9167, 0.9583, 0.9167, 0.9583, 0.8333, 1.0, 0.5, 1.0, 0.5833, 0.9583, 0.5833, 0.9583, 0.5, 1.0, 0.75, 1.0, 0.8333, 0.9583, 0.8333, 0.9583, 0.75, 1.0, 0.6667, 1.0, 0.75, 0.9583, 0.75, 0.9583, 0.6667, 1.0, 0.9167, 0.9792, 1.0, 0.9583, 0.9167, 1.0, 0.5833, 1.0, 0.6667, 0.9583, 0.6667, 0.9583, 0.5833, 0.9583, 0.9167, 0.9375, 1.0, 0.9167, 0.9167, 0.9583, 0.5833, 0.9583, 0.6667, 0.9167, 0.6667, 0.9167, 0.5833, 0.9583, 0.8333, 0.9583, 0.9167, 0.9167, 0.9167, 0.9167, 0.8333, 0.9583, 0.5, 0.9583, 0.5833, 0.9167, 0.5833, 0.9167, 0.5, 0.9583, 0.75, 0.9583, 0.8333, 0.9167, 0.8333, 0.9167, 0.75, 0.9583, 0.6667, 0.9583, 0.75, 0.9167, 0.75, 0.9167, 0.6667, 0.9167, 0.75, 0.9167, 0.8333, 0.875, 0.8333, 0.875, 0.75, 0.9167, 0.6667, 0.9167, 0.75, 0.875, 0.75, 0.875, 0.6667, 0.9167, 0.9167, 0.8958, 1.0, 0.875, 0.9167, 0.9167, 0.5833, 0.9167, 0.6667, 0.875, 0.6667, 0.875, 0.5833, 0.9167, 0.8333, 0.9167, 0.9167, 0.875, 0.9167, 0.875, 0.8333, 0.9167, 0.5, 0.9167, 0.5833, 0.875, 0.5833, 0.875, 0.5, 0.875, 0.8333, 0.875, 0.9167, 0.8333, 0.9167, 0.8333, 0.8333, 0.875, 0.5, 0.875, 0.5833, 0.8333, 0.5833, 0.8333, 0.5, 0.875, 0.75, 0.875, 0.8333, 0.8333, 0.8333, 0.8333, 0.75, 0.875, 0.6667, 0.875, 0.75, 0.8333, 0.75, 0.8333, 0.6667, 0.875, 0.9167, 0.8542, 1.0, 0.8333, 0.9167, 0.875, 0.5833, 0.875, 0.6667, 0.8333, 0.6667, 0.8333, 0.5833, 0.8333, 0.6667, 0.8333, 0.75, 0.7917, 0.75, 0.7917, 0.6667, 0.8333, 0.9167, 0.8125, 1.0, 0.7917, 0.9167, 0.8333, 0.5833, 0.8333, 0.6667, 0.7917, 0.6667, 0.7917, 0.5833, 0.8333, 0.8333, 0.8333, 0.9167, 0.7917, 0.9167, 0.7917, 0.8333, 0.8333, 0.5, 0.8333, 0.5833, 0.7917, 0.5833, 0.7917, 0.5, 0.8333, 0.75, 0.8333, 0.8333, 0.7917, 0.8333, 0.7917, 0.75, 0.7917, 0.75, 0.7917, 0.8333, 0.75, 0.8333, 0.75, 0.75, 0.7917, 0.6667, 0.7917, 0.75, 0.75, 0.75, 0.75, 0.6667, 0.7917, 0.9167, 0.7708, 1.0, 0.75, 0.9167, 0.7917, 0.5833, 0.7917, 0.6667, 0.75, 0.6667, 0.75, 0.5833, 0.7917, 0.8333, 0.7917, 0.9167, 0.75, 0.9167, 0.75, 0.8333, 0.7917, 0.5, 0.7917, 0.5833, 0.75, 0.5833, 0.75, 0.5, 0.75, 0.6667, 0.7083, 0.6667, 0.7083, 0.75, 0.75, 0.75, 0.75, 0.9167, 0.7083, 0.9167, 0.7292, 1.0, 0.75, 0.5833, 0.7083, 0.5833, 0.7083, 0.6667, 0.75, 0.6667, 0.75, 0.8333, 0.7083, 0.8333, 0.7083, 0.9167, 0.75, 0.9167, 0.75, 0.5, 0.7083, 0.5, 0.7083, 0.5833, 0.75, 0.5833, 0.75, 0.75, 0.7083, 0.75, 0.7083, 0.8333, 0.75, 0.8333, 0.7083, 0.8333, 0.6667, 0.8333, 0.6667, 0.9167, 0.7083, 0.9167, 0.7083, 0.5, 0.6667, 0.5, 0.6667, 0.5833, 0.7083, 0.5833, 0.7083, 0.75, 0.6667, 0.75, 0.6667, 0.8333, 0.7083, 0.8333, 0.7083, 0.6667, 0.6667, 0.6667, 0.6667, 0.75, 0.7083, 0.75, 0.7083, 0.9167, 0.6667, 0.9167, 0.6875, 1.0, 0.7083, 0.5833, 0.6667, 0.5833, 0.6667, 0.6667, 0.7083, 0.6667, 0.6667, 0.9167, 0.625, 0.9167, 0.6458, 1.0, 0.6667, 0.5833, 0.625, 0.5833, 0.625, 0.6667, 0.6667, 0.6667, 0.6667, 0.8333, 0.625, 0.8333, 0.625, 0.9167, 0.6667, 0.9167, 0.6667, 0.5, 0.625, 0.5, 0.625, 0.5833, 0.6667, 0.5833, 0.6667, 0.75, 0.625, 0.75, 0.625, 0.8333, 0.6667, 0.8333, 0.6667, 0.6667, 0.625, 0.6667, 0.625, 0.75, 0.6667, 0.75, 0.625, 0.75, 0.5833, 0.75, 0.5833, 0.8333, 0.625, 0.8333, 0.625, 0.6667, 0.5833, 0.6667, 0.5833, 0.75, 0.625, 0.75, 0.625, 0.9167, 0.5833, 0.9167, 0.6042, 1.0, 0.625, 0.5833, 0.5833, 0.5833, 0.5833, 0.6667, 0.625, 0.6667, 0.625, 0.8333, 0.5833, 0.8333, 0.5833, 0.9167, 0.625, 0.9167, 0.625, 0.5, 0.5833, 0.5, 0.5833, 0.5833, 0.625, 0.5833, 0.5833, 0.8333, 0.5417, 0.8333, 0.5417, 0.9167, 0.5833, 0.9167, 0.5833, 0.5, 0.5417, 0.5, 0.5417, 0.5833, 0.5833, 0.5833, 0.5833, 0.75, 0.5417, 0.75, 0.5417, 0.8333, 0.5833, 0.8333, 0.5833, 0.6667, 0.5417, 0.6667, 0.5417, 0.75, 0.5833, 0.75, 0.5833, 0.9167, 0.5417, 0.9167, 0.5625, 1.0, 0.5833, 0.5833, 0.5417, 0.5833, 0.5417, 0.6667, 0.5833, 0.6667, 0.5417, 0.6667, 0.5, 0.6667, 0.5, 0.75, 0.5417, 0.75, 0.5417, 0.9167, 0.5, 0.9167, 0.5208, 1.0, 0.5417, 0.5833, 0.5, 0.5833, 0.5, 0.6667, 0.5417, 0.6667, 0.5417, 0.8333, 0.5, 0.8333, 0.5, 0.9167, 0.5417, 0.9167, 0.5417, 0.5, 0.5, 0.5, 0.5, 0.5833, 0.5417, 0.5833, 0.5417, 0.75, 0.5, 0.75, 0.5, 0.8333, 0.5417, 0.8333, 0.5, 0.75, 0.4583, 0.75, 0.4583, 0.8333, 0.5, 0.8333, 0.5, 0.6667, 0.4583, 0.6667, 0.4583, 0.75, 0.5, 0.75, 0.5, 0.9167, 0.4583, 0.9167, 0.4792, 1.0, 0.5, 0.5833, 0.4583, 0.5833, 0.4583, 0.6667, 0.5, 0.6667, 0.5, 0.8333, 0.4583, 0.8333, 0.4583, 0.9167, 0.5, 0.9167, 0.5, 0.5, 0.4583, 0.5, 0.4583, 0.5833, 0.5, 0.5833, 0.4583, 0.5833, 0.4167, 0.5833, 0.4167, 0.6667, 0.4583, 0.6667, 0.4583, 0.8333, 0.4167, 0.8333, 0.4167, 0.9167, 0.4583, 0.9167, 0.4583, 0.5, 0.4167, 0.5, 0.4167, 0.5833, 0.4583, 0.5833, 0.4583, 0.75, 0.4167, 0.75, 0.4167, 0.8333, 0.4583, 0.8333, 0.4583, 0.6667, 0.4167, 0.6667, 0.4167, 0.75, 0.4583, 0.75, 0.4583, 0.9167, 0.4167, 0.9167, 0.4375, 1.0, 0.4167, 0.6667, 0.375, 0.6667, 0.375, 0.75, 0.4167, 0.75, 0.4167, 0.9167, 0.375, 0.9167, 0.3958, 1.0, 0.4167, 0.5833, 0.375, 0.5833, 0.375, 0.6667, 0.4167, 0.6667, 0.4167, 0.8333, 0.375, 0.8333, 0.375, 0.9167, 0.4167, 0.9167, 0.4167, 0.5, 0.375, 0.5, 0.375, 0.5833, 0.4167, 0.5833, 0.4167, 0.75, 0.375, 0.75, 0.375, 0.8333, 0.4167, 0.8333, 0.375, 0.5, 0.3333, 0.5, 0.3333, 0.5833, 0.375, 0.5833, 0.375, 0.75, 0.3333, 0.75, 0.3333, 0.8333, 0.375, 0.8333, 0.375, 0.6667, 0.3333, 0.6667, 0.3333, 0.75, 0.375, 0.75, 0.375, 0.9167, 0.3333, 0.9167, 0.3542, 1.0, 0.375, 0.5833, 0.3333, 0.5833, 0.3333, 0.6667, 0.375, 0.6667, 0.375, 0.8333, 0.3333, 0.8333, 0.3333, 0.9167, 0.375, 0.9167, 0.3333, 0.5833, 0.2917, 0.5833, 0.2917, 0.6667, 0.3333, 0.6667, 0.3333, 0.8333, 0.2917, 0.8333, 0.2917, 0.9167, 0.3333, 0.9167, 0.3333, 0.5, 0.2917, 0.5, 0.2917, 0.5833, 0.3333, 0.5833, 0.3333, 0.75, 0.2917, 0.75, 0.2917, 0.8333, 0.3333, 0.8333, 0.3333, 0.6667, 0.2917, 0.6667, 0.2917, 0.75, 0.3333, 0.75, 0.3333, 0.9167, 0.2917, 0.9167, 0.3125, 1.0, 0.2917, 0.6667, 0.25, 0.6667, 0.25, 0.75, 0.2917, 0.75, 0.2917, 0.9167, 0.25, 0.9167, 0.2708, 1.0, 0.2917, 0.5833, 0.25, 0.5833, 0.25, 0.6667, 0.2917, 0.6667, 0.2917, 0.8333, 0.25, 0.8333, 0.25, 0.9167, 0.2917, 0.9167, 0.2917, 0.5, 0.25, 0.5, 0.25, 0.5833, 0.2917, 0.5833, 0.2917, 0.75, 0.25, 0.75, 0.25, 0.8333, 0.2917, 0.8333, 0.25, 0.5, 0.2083, 0.5, 0.2083, 0.5833, 0.25, 0.5833, 0.25, 0.75, 0.2083, 0.75, 0.2083, 0.8333, 0.25, 0.8333, 0.25, 0.6667, 0.2083, 0.6667, 0.2083, 0.75, 0.25, 0.75, 0.25, 0.9167, 0.2083, 0.9167, 0.2292, 1.0, 0.25, 0.5833, 0.2083, 0.5833, 0.2083, 0.6667, 0.25, 0.6667, 0.25, 0.8333, 0.2083, 0.8333, 0.2083, 0.9167, 0.25, 0.9167, 0.2083, 0.5833, 0.1667, 0.5833, 0.1667, 0.6667, 0.2083, 0.6667, 0.2083, 0.8333, 0.1667, 0.8333, 0.1667, 0.9167, 0.2083, 0.9167, 0.2083, 0.5, 0.1667, 0.5, 0.1667, 0.5833, 0.2083, 0.5833, 0.2083, 0.75, 0.1667, 0.75, 0.1667, 0.8333, 0.2083, 0.8333, 0.2083, 0.6667, 0.1667, 0.6667, 0.1667, 0.75, 0.2083, 0.75, 0.2083, 0.9167, 0.1667, 0.9167, 0.1875, 1.0, 0.1667, 0.6667, 0.125, 0.6667, 0.125, 0.75, 0.1667, 0.75, 0.1667, 0.9167, 0.125, 0.9167, 0.1458, 1.0, 0.1667, 0.5833, 0.125, 0.5833, 0.125, 0.6667, 0.1667, 0.6667, 0.1667, 0.8333, 0.125, 0.8333, 0.125, 0.9167, 0.1667, 0.9167, 0.1667, 0.5, 0.125, 0.5, 0.125, 0.5833, 0.1667, 0.5833, 0.1667, 0.75, 0.125, 0.75, 0.125, 0.8333, 0.1667, 0.8333, 0.125, 0.5, 0.08333, 0.5, 0.08333, 0.5833, 0.125, 0.5833, 0.125, 0.75, 0.08333, 0.75, 0.08333, 0.8333, 0.125, 0.8333, 0.125, 0.6667, 0.08333, 0.6667, 0.08333, 0.75, 0.125, 0.75, 0.125, 0.9167, 0.08333, 0.9167, 0.1042, 1.0, 0.125, 0.5833, 0.08333, 0.5833, 0.08333, 0.6667, 0.125, 0.6667, 0.125, 0.8333, 0.08333, 0.8333, 0.08333, 0.9167, 0.125, 0.9167, 0.08333, 0.9167, 0.04167, 0.9167, 0.0625, 1.0, 0.08333, 0.5833, 0.04167, 0.5833, 0.04167, 0.6667, 0.08333, 0.6667, 0.08333, 0.8333, 0.04167, 0.8333, 0.04167, 0.9167, 0.08333, 0.9167, 0.08333, 0.5, 0.04167, 0.5, 0.04167, 0.5833, 0.08333, 0.5833, 0.08333, 0.75, 0.04167, 0.75, 0.04167, 0.8333, 0.08333, 0.8333, 0.08333, 0.6667, 0.04167, 0.6667, 0.04167, 0.75, 0.08333, 0.75, 0.04167, 0.6667, 0.0, 0.6667, 0.0, 0.75, 0.04167, 0.75, 0.04167, 0.9167, 0.0, 0.9167, 0.02083, 1.0, 0.04167, 0.5833, 0.0, 0.5833, 0.0, 0.6667, 0.04167, 0.6667, 0.04167, 0.8333, 0.0, 0.8333, 0.0, 0.9167, 0.04167, 0.9167, 0.04167, 0.5, 0.0, 0.5, 0.0, 0.5833, 0.04167, 0.5833, 0.04167, 0.75, 0.0, 0.75, 0.0, 0.8333, 0.04167, 0.8333, 1.0, 0.8333, 0.9583, 0.8333, 0.9583, 0.9167, 1.0, 0.9167, 1.0, 0.5, 0.9583, 0.5, 0.9583, 0.5833, 1.0, 0.5833, 1.0, 0.75, 0.9583, 0.75, 0.9583, 0.8333, 1.0, 0.8333, 1.0, 0.6667, 0.9583, 0.6667, 0.9583, 0.75, 1.0, 0.75, 1.0, 0.9167, 0.9583, 0.9167, 0.9792, 1.0, 1.0, 0.5833, 0.9583, 0.5833, 0.9583, 0.6667, 1.0, 0.6667, 0.9583, 0.9167, 0.9167, 0.9167, 0.9375, 1.0, 0.9583, 0.5833, 0.9167, 0.5833, 0.9167, 0.6667, 0.9583, 0.6667, 0.9583, 0.8333, 0.9167, 0.8333, 0.9167, 0.9167, 0.9583, 0.9167, 0.9583, 0.5, 0.9167, 0.5, 0.9167, 0.5833, 0.9583, 0.5833, 0.9583, 0.75, 0.9167, 0.75, 0.9167, 0.8333, 0.9583, 0.8333, 0.9583, 0.6667, 0.9167, 0.6667, 0.9167, 0.75, 0.9583, 0.75, 0.9167, 0.75, 0.875, 0.75, 0.875, 0.8333, 0.9167, 0.8333, 0.9167, 0.6667, 0.875, 0.6667, 0.875, 0.75, 0.9167, 0.75, 0.9167, 0.9167, 0.875, 0.9167, 0.8958, 1.0, 0.9167, 0.5833, 0.875, 0.5833, 0.875, 0.6667, 0.9167, 0.6667, 0.9167, 0.8333, 0.875, 0.8333, 0.875, 0.9167, 0.9167, 0.9167, 0.9167, 0.5, 0.875, 0.5, 0.875, 0.5833, 0.9167, 0.5833, 0.875, 0.8333, 0.8333, 0.8333, 0.8333, 0.9167, 0.875, 0.9167, 0.875, 0.5, 0.8333, 0.5, 0.8333, 0.5833, 0.875, 0.5833, 0.875, 0.75, 0.8333, 0.75, 0.8333, 0.8333, 0.875, 0.8333, 0.875, 0.6667, 0.8333, 0.6667, 0.8333, 0.75, 0.875, 0.75, 0.875, 0.9167, 0.8333, 0.9167, 0.8542, 1.0, 0.875, 0.5833, 0.8333, 0.5833, 0.8333, 0.6667, 0.875, 0.6667, 0.8333, 0.6667, 0.7917, 0.6667, 0.7917, 0.75, 0.8333, 0.75, 0.8333, 0.9167, 0.7917, 0.9167, 0.8125, 1.0, 0.8333, 0.5833, 0.7917, 0.5833, 0.7917, 0.6667, 0.8333, 0.6667, 0.8333, 0.8333, 0.7917, 0.8333, 0.7917, 0.9167, 0.8333, 0.9167, 0.8333, 0.5, 0.7917, 0.5, 0.7917, 0.5833, 0.8333, 0.5833, 0.8333, 0.75, 0.7917, 0.75, 0.7917, 0.8333, 0.8333, 0.8333, 0.7917, 0.75, 0.75, 0.75, 0.75, 0.8333, 0.7917, 0.8333, 0.7917, 0.6667, 0.75, 0.6667, 0.75, 0.75, 0.7917, 0.75, 0.7917, 0.9167, 0.75, 0.9167, 0.7708, 1.0, 0.7917, 0.5833, 0.75, 0.5833, 0.75, 0.6667, 0.7917, 0.6667, 0.7917, 0.8333, 0.75, 0.8333, 0.75, 0.9167, 0.7917, 0.9167, 0.7917, 0.5, 0.75, 0.5, 0.75, 0.5833, 0.7917, 0.5833])
me_sphere.materials.append(mat_chutepodmaterial)
me_sphere.use_remesh_fix_poles = True
me_sphere.use_remesh_preserve_attributes = False
me_sphere.use_mirror_vertex_groups = False
me_sphere.update()
me_plane_001 = bpy.data.meshes.new('Plane.001')
me_plane_001.from_pydata([(-1.002, -0.4967, -0.302), (-1.002, -0.4992, -0.3002), (-1.0, -0.5019, -0.3002), (-0.9989, -0.504, -0.302), (-0.9978, -0.5045, -0.3048), (-0.9975, -0.5033, -0.3077), (-0.9982, -0.5008, -0.3094), (-0.9996, -0.4981, -0.3094), (-1.001, -0.496, -0.3077), (-1.002, -0.4955, -0.3048), (-0.001809, 0.003618, -0.001898), (-0.000691, 0.001382, -8.127e-05), (0.000691, -0.001382, -8.127e-05), (0.001809, -0.003618, -0.001898), (0.002236, -0.004472, -0.004837), (0.001809, -0.003618, -0.007775), (0.000691, -0.001382, -0.009592), (-0.000691, 0.001382, -0.009592), (-0.001809, 0.003618, -0.007775), (-0.002236, 0.004472, -0.004837), (0.9989, 0.504, -0.302), (1.0, 0.5019, -0.3002), (1.002, 0.4992, -0.3002), (1.002, 0.4967, -0.302), (1.002, 0.4955, -0.3048), (1.001, 0.496, -0.3077), (0.9996, 0.4981, -0.3094), (0.9982, 0.5008, -0.3094), (0.9975, 0.5033, -0.3077), (0.9978, 0.5045, -0.3048), (0.9989, -0.504, -0.302), (1.0, -0.5019, -0.3002), (1.002, -0.4992, -0.3002), (1.002, -0.4967, -0.302), (1.002, -0.4955, -0.3048), (1.001, -0.496, -0.3077), (0.9996, -0.4981, -0.3094), (0.9982, -0.5008, -0.3094), (0.9975, -0.5033, -0.3077), (0.9978, -0.5045, -0.3048), (-0.001809, -0.003618, -0.001898), (-0.000691, -0.001382, -8.127e-05), (0.000691, 0.001382, -8.127e-05), (0.001809, 0.003618, -0.001898), (0.002236, 0.004472, -0.004837), (0.001809, 0.003618, -0.007775), (0.000691, 0.001382, -0.009592), (-0.000691, -0.001382, -0.009592), (-0.001809, -0.003618, -0.007775), (-0.002236, -0.004472, -0.004837), (-1.002, 0.4967, -0.302), (-1.002, 0.4992, -0.3002), (-1.0, 0.5019, -0.3002), (-0.9989, 0.504, -0.302), (-0.9978, 0.5045, -0.3048), (-0.9975, 0.5033, -0.3077), (-0.9982, 0.5008, -0.3094), (-0.9996, 0.4981, -0.3094), (-1.001, 0.496, -0.3077), (-1.002, 0.4955, -0.3048)], [], [(0, 10, 19, 9), (1, 11, 10, 0), (2, 12, 11, 1), (3, 13, 12, 2), (4, 14, 13, 3), (5, 15, 14, 4), (6, 16, 15, 5), (7, 17, 16, 6), (8, 18, 17, 7), (9, 19, 18, 8), (10, 20, 29, 19), (11, 21, 20, 10), (12, 22, 21, 11), (13, 23, 22, 12), (14, 24, 23, 13), (15, 25, 24, 14), (16, 26, 25, 15), (17, 27, 26, 16), (18, 28, 27, 17), (19, 29, 28, 18), (30, 40, 49, 39), (31, 41, 40, 30), (32, 42, 41, 31), (33, 43, 42, 32), (34, 44, 43, 33), (35, 45, 44, 34), (36, 46, 45, 35), (37, 47, 46, 36), (38, 48, 47, 37), (39, 49, 48, 38), (40, 50, 59, 49), (41, 51, 50, 40), (42, 52, 51, 41), (43, 53, 52, 42), (44, 54, 53, 43), (45, 55, 54, 44), (46, 56, 55, 45), (47, 57, 56, 46), (48, 58, 57, 47), (49, 59, 58, 48), (29, 20, 21, 22, 23, 24, 25, 26, 27, 28), (59, 50, 51, 52, 53, 54, 55, 56, 57, 58), (9, 8, 7, 6, 5, 4, 3, 2, 1, 0), (39, 38, 37, 36, 35, 34, 33, 32, 31, 30)])
_uv = me_plane_001.uv_layers.new(name='UVMap')
_uv.uv.foreach_set('vector', [0.0, 1.0, 0.5, 1.0, 0.5, 0.9, 0.0, 0.9, 0.0, 0.1, 0.5, 0.1, 0.5, 0.0, 0.0, 0.0, 0.0, 0.2, 0.5, 0.2, 0.5, 0.1, 0.0, 0.1, 0.0, 0.3, 0.5, 0.3, 0.5, 0.2, 0.0, 0.2, 0.0, 0.4, 0.5, 0.4, 0.5, 0.3, 0.0, 0.3, 0.0, 0.5, 0.5, 0.5, 0.5, 0.4, 0.0, 0.4, 0.0, 0.6, 0.5, 0.6, 0.5, 0.5, 0.0, 0.5, 0.0, 0.7, 0.5, 0.7, 0.5, 0.6, 0.0, 0.6, 0.0, 0.8, 0.5, 0.8, 0.5, 0.7, 0.0, 0.7, 0.0, 0.9, 0.5, 0.9, 0.5, 0.8, 0.0, 0.8, 0.5, 1.0, 1.0, 1.0, 1.0, 0.9, 0.5, 0.9, 0.5, 0.1, 1.0, 0.1, 1.0, 0.0, 0.5, 0.0, 0.5, 0.2, 1.0, 0.2, 1.0, 0.1, 0.5, 0.1, 0.5, 0.3, 1.0, 0.3, 1.0, 0.2, 0.5, 0.2, 0.5, 0.4, 1.0, 0.4, 1.0, 0.3, 0.5, 0.3, 0.5, 0.5, 1.0, 0.5, 1.0, 0.4, 0.5, 0.4, 0.5, 0.6, 1.0, 0.6, 1.0, 0.5, 0.5, 0.5, 0.5, 0.7, 1.0, 0.7, 1.0, 0.6, 0.5, 0.6, 0.5, 0.8, 1.0, 0.8, 1.0, 0.7, 0.5, 0.7, 0.5, 0.9, 1.0, 0.9, 1.0, 0.8, 0.5, 0.8, 0.0, 1.0, 0.5, 1.0, 0.5, 0.9, 0.0, 0.9, 0.0, 0.1, 0.5, 0.1, 0.5, 0.0, 0.0, 0.0, 0.0, 0.2, 0.5, 0.2, 0.5, 0.1, 0.0, 0.1, 0.0, 0.3, 0.5, 0.3, 0.5, 0.2, 0.0, 0.2, 0.0, 0.4, 0.5, 0.4, 0.5, 0.3, 0.0, 0.3, 0.0, 0.5, 0.5, 0.5, 0.5, 0.4, 0.0, 0.4, 0.0, 0.6, 0.5, 0.6, 0.5, 0.5, 0.0, 0.5, 0.0, 0.7, 0.5, 0.7, 0.5, 0.6, 0.0, 0.6, 0.0, 0.8, 0.5, 0.8, 0.5, 0.7, 0.0, 0.7, 0.0, 0.9, 0.5, 0.9, 0.5, 0.8, 0.0, 0.8, 0.5, 1.0, 1.0, 1.0, 1.0, 0.9, 0.5, 0.9, 0.5, 0.1, 1.0, 0.1, 1.0, 0.0, 0.5, 0.0, 0.5, 0.2, 1.0, 0.2, 1.0, 0.1, 0.5, 0.1, 0.5, 0.3, 1.0, 0.3, 1.0, 0.2, 0.5, 0.2, 0.5, 0.4, 1.0, 0.4, 1.0, 0.3, 0.5, 0.3, 0.5, 0.5, 1.0, 0.5, 1.0, 0.4, 0.5, 0.4, 0.5, 0.6, 1.0, 0.6, 1.0, 0.5, 0.5, 0.5, 0.5, 0.7, 1.0, 0.7, 1.0, 0.6, 0.5, 0.6, 0.5, 0.8, 1.0, 0.8, 1.0, 0.7, 0.5, 0.7, 0.5, 0.9, 1.0, 0.9, 1.0, 0.8, 0.5, 0.8, 1.0, 0.9, 1.0, 0.0, 1.0, 0.1, 1.0, 0.2, 1.0, 0.3, 1.0, 0.4, 1.0, 0.5, 1.0, 0.6, 1.0, 0.7, 1.0, 0.8, 1.0, 0.9, 1.0, 0.0, 1.0, 0.1, 1.0, 0.2, 1.0, 0.3, 1.0, 0.4, 1.0, 0.5, 1.0, 0.6, 1.0, 0.7, 1.0, 0.8, 0.0, 0.9, 0.0, 0.8, 0.0, 0.7, 0.0, 0.6, 0.0, 0.5, 0.0, 0.4, 0.0, 0.3, 0.0, 0.2, 0.0, 0.1, 0.0, 0.0, 0.0, 0.9, 0.0, 0.8, 0.0, 0.7, 0.0, 0.6, 0.0, 0.5, 0.0, 0.4, 0.0, 0.3, 0.0, 0.2, 0.0, 0.1, 0.0, 0.0])
me_plane_001.materials.append(mat_wirematerial)
me_plane_001.use_remesh_fix_poles = True
me_plane_001.use_remesh_preserve_attributes = False
me_plane_001.use_mirror_vertex_groups = False
me_plane_001.update()
me_cone_001 = bpy.data.meshes.new('Cone.001')
me_cone_001.from_pydata([(-0.3838, 1.448, 1.446), (-0.3859, 1.446, 1.448), (-0.3889, 1.445, 1.448), (-0.3916, 1.446, 1.446), (-0.3931, 1.448, 1.444), (-0.3927, 1.45, 1.442), (-0.3906, 1.452, 1.441), (-0.3876, 1.452, 1.441), (-0.3848, 1.452, 1.442), (-0.3834, 1.45, 1.444), (0.001911, -0.004613, -0.0002621), (0.001604, -0.003872, 0.002722), (0.000684, -0.001651, 0.004664), (-0.000497, 0.0012, 0.004823), (-0.001488, 0.003593, 0.003137), (-0.001911, 0.004613, 0.0002515), (-0.001604, 0.003872, -0.002733), (-0.000684, 0.001651, -0.004675), (0.000497, -0.0012, -0.004834), (0.001488, -0.003593, -0.003148), (-0.7525, 1.295, 1.446), (-0.7497, 1.295, 1.448), (-0.747, 1.297, 1.448), (-0.7455, 1.299, 1.446), (-0.7457, 1.302, 1.444), (-0.7475, 1.303, 1.442), (-0.7503, 1.303, 1.441), (-0.753, 1.301, 1.441), (-0.7545, 1.299, 1.442), (-0.7543, 1.297, 1.444), (-1.056, 1.062, 1.446), (-1.057, 1.059, 1.448), (-1.059, 1.057, 1.448), (-1.062, 1.056, 1.446), (-1.064, 1.057, 1.444), (-1.065, 1.059, 1.442), (-1.064, 1.062, 1.441), (-1.062, 1.064, 1.441), (-1.059, 1.065, 1.442), (-1.057, 1.064, 1.444), (0.003962, -0.00304, -0.0002621), (0.003325, -0.002551, 0.002722), (0.001418, -0.001088, 0.004664), (-0.00103, 0.0007907, 0.004823), (-0.003085, 0.002367, 0.003137), (-0.003962, 0.00304, 0.0002515), (-0.003325, 0.002551, -0.002733), (-0.001418, 0.001088, -0.004675), (0.00103, -0.0007907, -0.004834), (0.003085, -0.002367, -0.003148), (-1.299, 0.7455, 1.446), (-1.297, 0.747, 1.448), (-1.295, 0.7497, 1.448), (-1.295, 0.7525, 1.446), (-1.297, 0.7543, 1.444), (-1.299, 0.7545, 1.442), (-1.301, 0.753, 1.441), (-1.303, 0.7503, 1.441), (-1.303, 0.7475, 1.442), (-1.302, 0.7457, 1.444), (-1.446, 0.3916, 1.446), (-1.445, 0.3889, 1.448), (-1.446, 0.3859, 1.448), (-1.448, 0.3838, 1.446), (-1.45, 0.3834, 1.444), (-1.452, 0.3848, 1.442), (-1.452, 0.3876, 1.441), (-1.452, 0.3906, 1.441), (-1.45, 0.3927, 1.442), (-1.448, 0.3931, 1.444), (0.004951, -0.0006518, -0.0002621), (0.004155, -0.000547, 0.002722), (0.001772, -0.0002333, 0.004664), (-0.001288, 0.0001695, 0.004823), (-0.003856, 0.0005076, 0.003137), (-0.004951, 0.0006518, 0.0002515), (-0.004155, 0.000547, -0.002733), (-0.001772, 0.0002333, -0.004675), (0.001288, -0.0001695, -0.004834), (0.003856, -0.0005076, -0.003148), (-1.498, -0.004046, 1.446), (-1.497, -0.001546, 1.448), (-1.497, 0.001544, 1.448), (-1.498, 0.004044, 1.446), (-1.5, 0.004999, 1.444), (-1.502, 0.004044, 1.442), (-1.503, 0.001544, 1.441), (-1.503, -0.001546, 1.441), (-1.502, -0.004046, 1.442), (-1.5, -0.005001, 1.444), (-1.448, -0.3838, 1.446), (-1.446, -0.3859, 1.448), (-1.445, -0.3889, 1.448), (-1.446, -0.3916, 1.446), (-1.448, -0.3931, 1.444), (-1.45, -0.3927, 1.442), (-1.452, -0.3906, 1.441), (-1.452, -0.3876, 1.441), (-1.452, -0.3848, 1.442), (-1.45, -0.3834, 1.444), (0.004613, 0.001911, -0.0002621), (0.003872, 0.001604, 0.002722), (0.001651, 0.000684, 0.004664), (-0.0012, -0.000497, 0.004823), (-0.003593, -0.001488, 0.003137), (-0.004613, -0.001911, 0.0002515), (-0.003872, -0.001604, -0.002733), (-0.001651, -0.000684, -0.004675), (0.0012, 0.000497, -0.004834), (0.003593, 0.001488, -0.003148), (-1.295, -0.7525, 1.446), (-1.295, -0.7497, 1.448), (-1.297, -0.747, 1.448), (-1.299, -0.7455, 1.446), (-1.302, -0.7457, 1.444), (-1.303, -0.7475, 1.442), (-1.303, -0.7503, 1.441), (-1.301, -0.753, 1.441), (-1.299, -0.7545, 1.442), (-1.297, -0.7543, 1.444), (-0.7525, -1.295, 1.446), (-0.7497, -1.295, 1.448), (-0.747, -1.297, 1.448), (-0.7455, -1.299, 1.446), (-0.7457, -1.302, 1.444), (-0.7475, -1.303, 1.442), (-0.7503, -1.303, 1.441), (-0.753, -1.301, 1.441), (-0.7545, -1.299, 1.442), (-0.7543, -1.297, 1.444), (0.001911, 0.004613, -0.0002621), (0.001604, 0.003872, 0.002722), (0.000684, 0.001651, 0.004664), (-0.000497, -0.0012, 0.004823), (-0.001488, -0.003593, 0.003137), (-0.001911, -0.004613, 0.0002515), (-0.001604, -0.003872, -0.002733), (-0.000684, -0.001651, -0.004675), (0.000497, 0.0012, -0.004834), (0.001488, 0.003593, -0.003148), (-0.3838, -1.448, 1.446), (-0.3859, -1.446, 1.448), (-0.3889, -1.445, 1.448), (-0.3916, -1.446, 1.446), (-0.3931, -1.448, 1.444), (-0.3927, -1.45, 1.442), (-0.3906, -1.452, 1.441), (-0.3876, -1.452, 1.441), (-0.3848, -1.452, 1.442), (-0.3834, -1.45, 1.444), (-0.004045, -1.498, 1.446), (-0.001545, -1.497, 1.448), (0.001546, -1.497, 1.448), (0.004046, -1.498, 1.446), (0.005001, -1.5, 1.444), (0.004046, -1.502, 1.442), (0.001546, -1.503, 1.441), (-0.001545, -1.503, 1.441), (-0.004045, -1.502, 1.442), (-0.004999, -1.5, 1.444), (-0.0006518, 0.004951, -0.0002621), (-0.000547, 0.004155, 0.002722), (-0.0002333, 0.001772, 0.004664), (0.0001695, -0.001288, 0.004823), (0.0005076, -0.003856, 0.003137), (0.0006518, -0.004951, 0.0002515), (0.000547, -0.004155, -0.002733), (0.0002333, -0.001772, -0.004675), (-0.0001695, 0.001288, -0.004834), (-0.0005076, 0.003856, -0.003148), (0.3916, -1.446, 1.446), (0.3889, -1.445, 1.448), (0.3859, -1.446, 1.448), (0.3838, -1.448, 1.446), (0.3834, -1.45, 1.444), (0.3848, -1.452, 1.442), (0.3876, -1.452, 1.441), (0.3906, -1.452, 1.441), (0.3927, -1.45, 1.442), (0.3931, -1.448, 1.444), (0.7455, -1.299, 1.446), (0.747, -1.297, 1.448), (0.7497, -1.295, 1.448), (0.7525, -1.295, 1.446), (0.7543, -1.297, 1.444), (0.7545, -1.299, 1.442), (0.753, -1.301, 1.441), (0.7503, -1.303, 1.441), (0.7475, -1.303, 1.442), (0.7457, -1.302, 1.444), (-0.00304, 0.003962, -0.0002621), (-0.002551, 0.003325, 0.002722), (-0.001088, 0.001418, 0.004664), (0.0007907, -0.00103, 0.004823), (0.002367, -0.003085, 0.003137), (0.00304, -0.003962, 0.0002515), (0.002551, -0.003325, -0.002733), (0.001088, -0.001418, -0.004675), (-0.0007907, 0.00103, -0.004834), (-0.002367, 0.003085, -0.003148), (1.062, -1.056, 1.446), (1.059, -1.057, 1.448), (1.057, -1.059, 1.448), (1.056, -1.062, 1.446), (1.057, -1.064, 1.444), (1.059, -1.065, 1.442), (1.062, -1.064, 1.441), (1.064, -1.062, 1.441), (1.065, -1.059, 1.442), (1.064, -1.057, 1.444), (1.295, -0.7525, 1.446), (1.295, -0.7497, 1.448), (1.297, -0.747, 1.448), (1.299, -0.7455, 1.446), (1.302, -0.7457, 1.444), (1.303, -0.7475, 1.442), (1.303, -0.7503, 1.441), (1.301, -0.753, 1.441), (1.299, -0.7545, 1.442), (1.297, -0.7543, 1.444), (-0.004613, 0.001911, -0.0002621), (-0.003872, 0.001604, 0.002722), (-0.001651, 0.000684, 0.004664), (0.0012, -0.000497, 0.004823), (0.003593, -0.001488, 0.003137), (0.004613, -0.001911, 0.0002515), (0.003872, -0.001604, -0.002733), (0.001651, -0.000684, -0.004675), (-0.0012, 0.000497, -0.004834), (-0.003593, 0.001488, -0.003148), (1.448, -0.3838, 1.446), (1.446, -0.3859, 1.448), (1.445, -0.3889, 1.448), (1.446, -0.3916, 1.446), (1.448, -0.3931, 1.444), (1.45, -0.3927, 1.442), (1.452, -0.3906, 1.441), (1.452, -0.3876, 1.441), (1.452, -0.3848, 1.442), (1.45, -0.3834, 1.444), (1.498, -0.004045, 1.446), (1.497, -0.001545, 1.448), (1.497, 0.001545, 1.448), (1.498, 0.004045, 1.446), (1.5, 0.005, 1.444), (1.502, 0.004045, 1.442), (1.503, 0.001545, 1.441), (1.503, -0.001545, 1.441), (1.502, -0.004045, 1.442), (1.5, -0.005, 1.444), (-0.004951, -0.0006518, -0.0002621), (-0.004155, -0.000547, 0.002722), (-0.001772, -0.0002333, 0.004664), (0.001288, 0.0001695, 0.004823), (0.003856, 0.0005076, 0.003137), (0.004951, 0.0006518, 0.0002515), (0.004155, 0.000547, -0.002733), (0.001772, 0.0002333, -0.004675), (-0.001288, -0.0001695, -0.004834), (-0.003856, -0.0005076, -0.003148), (1.446, 0.3916, 1.446), (1.445, 0.3889, 1.448), (1.446, 0.3859, 1.448), (1.448, 0.3838, 1.446), (1.45, 0.3834, 1.444), (1.452, 0.3848, 1.442), (1.452, 0.3876, 1.441), (1.452, 0.3906, 1.441), (1.45, 0.3927, 1.442), (1.448, 0.3931, 1.444), (1.299, 0.7455, 1.446), (1.297, 0.747, 1.448), (1.295, 0.7497, 1.448), (1.295, 0.7525, 1.446), (1.297, 0.7543, 1.444), (1.299, 0.7545, 1.442), (1.301, 0.753, 1.441), (1.303, 0.7503, 1.441), (1.303, 0.7475, 1.442), (1.302, 0.7457, 1.444), (-0.003962, -0.00304, -0.0002621), (-0.003325, -0.002551, 0.002722), (-0.001418, -0.001088, 0.004664), (0.00103, 0.0007907, 0.004823), (0.003085, 0.002367, 0.003137), (0.003962, 0.00304, 0.0002515), (0.003325, 0.002551, -0.002733), (0.001418, 0.001088, -0.004675), (-0.00103, -0.0007907, -0.004834), (-0.003085, -0.002367, -0.003148), (1.056, 1.062, 1.446), (1.057, 1.059, 1.448), (1.059, 1.057, 1.448), (1.062, 1.056, 1.446), (1.064, 1.057, 1.444), (1.065, 1.059, 1.442), (1.064, 1.062, 1.441), (1.062, 1.064, 1.441), (1.059, 1.065, 1.442), (1.057, 1.064, 1.444), (0.7525, 1.295, 1.446), (0.7497, 1.295, 1.448), (0.747, 1.297, 1.448), (0.7455, 1.299, 1.446), (0.7457, 1.302, 1.444), (0.7475, 1.303, 1.442), (0.7503, 1.303, 1.441), (0.753, 1.301, 1.441), (0.7545, 1.299, 1.442), (0.7543, 1.297, 1.444), (-0.001911, -0.004613, -0.0002621), (-0.001604, -0.003872, 0.002722), (-0.000684, -0.001651, 0.004664), (0.000497, 0.0012, 0.004823), (0.001488, 0.003593, 0.003137), (0.001911, 0.004613, 0.0002515), (0.001604, 0.003872, -0.002733), (0.000684, 0.001651, -0.004675), (-0.000497, -0.0012, -0.004834), (-0.001488, -0.003593, -0.003148), (0.3838, 1.448, 1.446), (0.3859, 1.446, 1.448), (0.3889, 1.445, 1.448), (0.3916, 1.446, 1.446), (0.3931, 1.448, 1.444), (0.3927, 1.45, 1.442), (0.3906, 1.452, 1.441), (0.3876, 1.452, 1.441), (0.3848, 1.452, 1.442), (0.3834, 1.45, 1.444), (-1.062, -1.056, 1.446), (-1.059, -1.057, 1.448), (-1.057, -1.059, 1.448), (-1.056, -1.062, 1.446), (-1.057, -1.064, 1.444), (-1.059, -1.065, 1.442), (-1.062, -1.064, 1.441), (-1.064, -1.062, 1.441), (-1.065, -1.059, 1.442), (-1.064, -1.057, 1.444), (-0.003257, 0.001349, 0.003541), (-0.0007091, 0.0002937, 0.004935), (0.002109, -0.0008737, 0.004443), (0.004122, -0.001707, 0.002251), (0.00456, -0.001889, -0.0008021), (0.003257, -0.001349, -0.003551), (0.0007091, -0.0002937, -0.004946), (-0.002109, 0.0008737, -0.004454), (-0.004122, 0.001707, -0.002262), (-0.00456, 0.001889, 0.0007915), (-0.004045, 1.498, 1.446), (-0.001545, 1.497, 1.448), (0.001545, 1.497, 1.448), (0.004045, 1.498, 1.446), (0.005, 1.5, 1.444), (0.004045, 1.502, 1.442), (0.001545, 1.503, 1.441), (-0.001545, 1.503, 1.441), (-0.004045, 1.502, 1.442), (-0.005, 1.5, 1.444)], [], [(0, 10, 19, 9), (1, 11, 10, 0), (2, 12, 11, 1), (3, 13, 12, 2), (4, 14, 13, 3), (5, 15, 14, 4), (6, 16, 15, 5), (7, 17, 16, 6), (8, 18, 17, 7), (9, 19, 18, 8), (10, 20, 29, 19), (11, 21, 20, 10), (12, 22, 21, 11), (13, 23, 22, 12), (14, 24, 23, 13), (15, 25, 24, 14), (16, 26, 25, 15), (17, 27, 26, 16), (18, 28, 27, 17), (19, 29, 28, 18), (30, 40, 49, 39), (31, 41, 40, 30), (32, 42, 41, 31), (33, 43, 42, 32), (34, 44, 43, 33), (35, 45, 44, 34), (36, 46, 45, 35), (37, 47, 46, 36), (38, 48, 47, 37), (39, 49, 48, 38), (40, 50, 59, 49), (41, 51, 50, 40), (42, 52, 51, 41), (43, 53, 52, 42), (44, 54, 53, 43), (45, 55, 54, 44), (46, 56, 55, 45), (47, 57, 56, 46), (48, 58, 57, 47), (49, 59, 58, 48), (60, 70, 79, 69), (61, 71, 70, 60), (62, 72, 71, 61), (63, 73, 72, 62), (64, 74, 73, 63), (65, 75, 74, 64), (66, 76, 75, 65), (67, 77, 76, 66), (68, 78, 77, 67), (69, 79, 78, 68), (70, 80, 89, 79), (71, 81, 80, 70), (72, 82, 81, 71), (73, 83, 82, 72), (74, 84, 83, 73), (75, 85, 84, 74), (76, 86, 85, 75), (77, 87, 86, 76), (78, 88, 87, 77), (79, 89, 88, 78), (90, 100, 109, 99), (91, 101, 100, 90), (92, 102, 101, 91), (93, 103, 102, 92), (94, 104, 103, 93), (95, 105, 104, 94), (96, 106, 105, 95), (97, 107, 106, 96), (98, 108, 107, 97), (99, 109, 108, 98), (100, 110, 119, 109), (101, 111, 110, 100), (102, 112, 111, 101), (103, 113, 112, 102), (104, 114, 113, 103), (105, 115, 114, 104), (106, 116, 115, 105), (107, 117, 116, 106), (108, 118, 117, 107), (109, 119, 118, 108), (120, 130, 139, 129), (121, 131, 130, 120), (122, 132, 131, 121), (123, 133, 132, 122), (124, 134, 133, 123), (125, 135, 134, 124), (126, 136, 135, 125), (127, 137, 136, 126), (128, 138, 137, 127), (129, 139, 138, 128), (130, 140, 149, 139), (131, 141, 140, 130), (132, 142, 141, 131), (133, 143, 142, 132), (134, 144, 143, 133), (135, 145, 144, 134), (136, 146, 145, 135), (137, 147, 146, 136), (138, 148, 147, 137), (139, 149, 148, 138), (150, 160, 169, 159), (151, 161, 160, 150), (152, 162, 161, 151), (153, 163, 162, 152), (154, 164, 163, 153), (155, 165, 164, 154), (156, 166, 165, 155), (157, 167, 166, 156), (158, 168, 167, 157), (159, 169, 168, 158), (160, 170, 179, 169), (161, 171, 170, 160), (162, 172, 171, 161), (163, 173, 172, 162), (164, 174, 173, 163), (165, 175, 174, 164), (166, 176, 175, 165), (167, 177, 176, 166), (168, 178, 177, 167), (169, 179, 178, 168), (180, 190, 199, 189), (181, 191, 190, 180), (182, 192, 191, 181), (183, 193, 192, 182), (184, 194, 193, 183), (185, 195, 194, 184), (186, 196, 195, 185), (187, 197, 196, 186), (188, 198, 197, 187), (189, 199, 198, 188), (190, 200, 209, 199), (191, 201, 200, 190), (192, 202, 201, 191), (193, 203, 202, 192), (194, 204, 203, 193), (195, 205, 204, 194), (196, 206, 205, 195), (197, 207, 206, 196), (198, 208, 207, 197), (199, 209, 208, 198), (210, 220, 229, 219), (211, 221, 220, 210), (212, 222, 221, 211), (213, 223, 222, 212), (214, 224, 223, 213), (215, 225, 224, 214), (216, 226, 225, 215), (217, 227, 226, 216), (218, 228, 227, 217), (219, 229, 228, 218), (220, 230, 239, 229), (221, 231, 230, 220), (222, 232, 231, 221), (223, 233, 232, 222), (224, 234, 233, 223), (225, 235, 234, 224), (226, 236, 235, 225), (227, 237, 236, 226), (228, 238, 237, 227), (229, 239, 238, 228), (240, 250, 259, 249), (241, 251, 250, 240), (242, 252, 251, 241), (243, 253, 252, 242), (244, 254, 253, 243), (245, 255, 254, 244), (246, 256, 255, 245), (247, 257, 256, 246), (248, 258, 257, 247), (249, 259, 258, 248), (250, 260, 269, 259), (251, 261, 260, 250), (252, 262, 261, 251), (253, 263, 262, 252), (254, 264, 263, 253), (255, 265, 264, 254), (256, 266, 265, 255), (257, 267, 266, 256), (258, 268, 267, 257), (259, 269, 268, 258), (270, 280, 289, 279), (271, 281, 280, 270), (272, 282, 281, 271), (273, 283, 282, 272), (274, 284, 283, 273), (275, 285, 284, 274), (276, 286, 285, 275), (277, 287, 286, 276), (278, 288, 287, 277), (279, 289, 288, 278), (280, 290, 299, 289), (281, 291, 290, 280), (282, 292, 291, 281), (283, 293, 292, 282), (284, 294, 293, 283), (285, 295, 294, 284), (286, 296, 295, 285), (287, 297, 296, 286), (288, 298, 297, 287), (289, 299, 298, 288), (300, 310, 319, 309), (301, 311, 310, 300), (302, 312, 311, 301), (303, 313, 312, 302), (304, 314, 313, 303), (305, 315, 314, 304), (306, 316, 315, 305), (307, 317, 316, 306), (308, 318, 317, 307), (309, 319, 318, 308), (310, 320, 329, 319), (311, 321, 320, 310), (312, 322, 321, 311), (313, 323, 322, 312), (314, 324, 323, 313), (315, 325, 324, 314), (316, 326, 325, 315), (317, 327, 326, 316), (318, 328, 327, 317), (319, 329, 328, 318), (330, 340, 349, 339), (331, 341, 340, 330), (332, 342, 341, 331), (333, 343, 342, 332), (334, 344, 343, 333), (335, 345, 344, 334), (336, 346, 345, 335), (337, 347, 346, 336), (338, 348, 347, 337), (339, 349, 348, 338), (340, 350, 359, 349), (341, 351, 350, 340), (342, 352, 351, 341), (343, 353, 352, 342), (344, 354, 353, 343), (345, 355, 354, 344), (346, 356, 355, 345), (347, 357, 356, 346), (348, 358, 357, 347), (349, 359, 358, 348)])
_uv = me_cone_001.uv_layers.new(name='UVMap')
_uv.uv.foreach_set('vector', [0.0, 1.0, 0.5, 1.0, 0.5, 0.9, 0.0, 0.9, 0.0, 0.1, 0.5, 0.1, 0.5, 0.0, 0.0, 0.0, 0.0, 0.2, 0.5, 0.2, 0.5, 0.1, 0.0, 0.1, 0.0, 0.3, 0.5, 0.3, 0.5, 0.2, 0.0, 0.2, 0.0, 0.4, 0.5, 0.4, 0.5, 0.3, 0.0, 0.3, 0.0, 0.5, 0.5, 0.5, 0.5, 0.4, 0.0, 0.4, 0.0, 0.6, 0.5, 0.6, 0.5, 0.5, 0.0, 0.5, 0.0, 0.7, 0.5, 0.7, 0.5, 0.6, 0.0, 0.6, 0.0, 0.8, 0.5, 0.8, 0.5, 0.7, 0.0, 0.7, 0.0, 0.9, 0.5, 0.9, 0.5, 0.8, 0.0, 0.8, 0.5, 1.0, 1.0, 1.0, 1.0, 0.9, 0.5, 0.9, 0.5, 0.1, 1.0, 0.1, 1.0, 0.0, 0.5, 0.0, 0.5, 0.2, 1.0, 0.2, 1.0, 0.1, 0.5, 0.1, 0.5, 0.3, 1.0, 0.3, 1.0, 0.2, 0.5, 0.2, 0.5, 0.4, 1.0, 0.4, 1.0, 0.3, 0.5, 0.3, 0.5, 0.5, 1.0, 0.5, 1.0, 0.4, 0.5, 0.4, 0.5, 0.6, 1.0, 0.6, 1.0, 0.5, 0.5, 0.5, 0.5, 0.7, 1.0, 0.7, 1.0, 0.6, 0.5, 0.6, 0.5, 0.8, 1.0, 0.8, 1.0, 0.7, 0.5, 0.7, 0.5, 0.9, 1.0, 0.9, 1.0, 0.8, 0.5, 0.8, 0.0, 1.0, 0.5, 1.0, 0.5, 0.9, 0.0, 0.9, 0.0, 0.1, 0.5, 0.1, 0.5, 0.0, 0.0, 0.0, 0.0, 0.2, 0.5, 0.2, 0.5, 0.1, 0.0, 0.1, 0.0, 0.3, 0.5, 0.3, 0.5, 0.2, 0.0, 0.2, 0.0, 0.4, 0.5, 0.4, 0.5, 0.3, 0.0, 0.3, 0.0, 0.5, 0.5, 0.5, 0.5, 0.4, 0.0, 0.4, 0.0, 0.6, 0.5, 0.6, 0.5, 0.5, 0.0, 0.5, 0.0, 0.7, 0.5, 0.7, 0.5, 0.6, 0.0, 0.6, 0.0, 0.8, 0.5, 0.8, 0.5, 0.7, 0.0, 0.7, 0.0, 0.9, 0.5, 0.9, 0.5, 0.8, 0.0, 0.8, 0.5, 1.0, 1.0, 1.0, 1.0, 0.9, 0.5, 0.9, 0.5, 0.1, 1.0, 0.1, 1.0, 0.0, 0.5, 0.0, 0.5, 0.2, 1.0, 0.2, 1.0, 0.1, 0.5, 0.1, 0.5, 0.3, 1.0, 0.3, 1.0, 0.2, 0.5, 0.2, 0.5, 0.4, 1.0, 0.4, 1.0, 0.3, 0.5, 0.3, 0.5, 0.5, 1.0, 0.5, 1.0, 0.4, 0.5, 0.4, 0.5, 0.6, 1.0, 0.6, 1.0, 0.5, 0.5, 0.5, 0.5, 0.7, 1.0, 0.7, 1.0, 0.6, 0.5, 0.6, 0.5, 0.8, 1.0, 0.8, 1.0, 0.7, 0.5, 0.7, 0.5, 0.9, 1.0, 0.9, 1.0, 0.8, 0.5, 0.8, 0.0, 1.0, 0.5, 1.0, 0.5, 0.9, 0.0, 0.9, 0.0, 0.1, 0.5, 0.1, 0.5, 0.0, 0.0, 0.0, 0.0, 0.2, 0.5, 0.2, 0.5, 0.1, 0.0, 0.1, 0.0, 0.3, 0.5, 0.3, 0.5, 0.2, 0.0, 0.2, 0.0, 0.4, 0.5, 0.4, 0.5, 0.3, 0.0, 0.3, 0.0, 0.5, 0.5, 0.5, 0.5, 0.4, 0.0, 0.4, 0.0, 0.6, 0.5, 0.6, 0.5, 0.5, 0.0, 0.5, 0.0, 0.7, 0.5, 0.7, 0.5, 0.6, 0.0, 0.6, 0.0, 0.8, 0.5, 0.8, 0.5, 0.7, 0.0, 0.7, 0.0, 0.9, 0.5, 0.9, 0.5, 0.8, 0.0, 0.8, 0.5, 1.0, 1.0, 1.0, 1.0, 0.9, 0.5, 0.9, 0.5, 0.1, 1.0, 0.1, 1.0, 0.0, 0.5, 0.0, 0.5, 0.2, 1.0, 0.2, 1.0, 0.1, 0.5, 0.1, 0.5, 0.3, 1.0, 0.3, 1.0, 0.2, 0.5, 0.2, 0.5, 0.4, 1.0, 0.4, 1.0, 0.3, 0.5, 0.3, 0.5, 0.5, 1.0, 0.5, 1.0, 0.4, 0.5, 0.4, 0.5, 0.6, 1.0, 0.6, 1.0, 0.5, 0.5, 0.5, 0.5, 0.7, 1.0, 0.7, 1.0, 0.6, 0.5, 0.6, 0.5, 0.8, 1.0, 0.8, 1.0, 0.7, 0.5, 0.7, 0.5, 0.9, 1.0, 0.9, 1.0, 0.8, 0.5, 0.8, 0.0, 1.0, 0.5, 1.0, 0.5, 0.9, 0.0, 0.9, 0.0, 0.1, 0.5, 0.1, 0.5, 0.0, 0.0, 0.0, 0.0, 0.2, 0.5, 0.2, 0.5, 0.1, 0.0, 0.1, 0.0, 0.3, 0.5, 0.3, 0.5, 0.2, 0.0, 0.2, 0.0, 0.4, 0.5, 0.4, 0.5, 0.3, 0.0, 0.3, 0.0, 0.5, 0.5, 0.5, 0.5, 0.4, 0.0, 0.4, 0.0, 0.6, 0.5, 0.6, 0.5, 0.5, 0.0, 0.5, 0.0, 0.7, 0.5, 0.7, 0.5, 0.6, 0.0, 0.6, 0.0, 0.8, 0.5, 0.8, 0.5, 0.7, 0.0, 0.7, 0.0, 0.9, 0.5, 0.9, 0.5, 0.8, 0.0, 0.8, 0.5, 1.0, 1.0, 1.0, 1.0, 0.9, 0.5, 0.9, 0.5, 0.1, 1.0, 0.1, 1.0, 0.0, 0.5, 0.0, 0.5, 0.2, 1.0, 0.2, 1.0, 0.1, 0.5, 0.1, 0.5, 0.3, 1.0, 0.3, 1.0, 0.2, 0.5, 0.2, 0.5, 0.4, 1.0, 0.4, 1.0, 0.3, 0.5, 0.3, 0.5, 0.5, 1.0, 0.5, 1.0, 0.4, 0.5, 0.4, 0.5, 0.6, 1.0, 0.6, 1.0, 0.5, 0.5, 0.5, 0.5, 0.7, 1.0, 0.7, 1.0, 0.6, 0.5, 0.6, 0.5, 0.8, 1.0, 0.8, 1.0, 0.7, 0.5, 0.7, 0.5, 0.9, 1.0, 0.9, 1.0, 0.8, 0.5, 0.8, 0.0, 1.0, 0.5, 1.0, 0.5, 0.9, 0.0, 0.9, 0.0, 0.1, 0.5, 0.1, 0.5, 0.0, 0.0, 0.0, 0.0, 0.2, 0.5, 0.2, 0.5, 0.1, 0.0, 0.1, 0.0, 0.3, 0.5, 0.3, 0.5, 0.2, 0.0, 0.2, 0.0, 0.4, 0.5, 0.4, 0.5, 0.3, 0.0, 0.3, 0.0, 0.5, 0.5, 0.5, 0.5, 0.4, 0.0, 0.4, 0.0, 0.6, 0.5, 0.6, 0.5, 0.5, 0.0, 0.5, 0.0, 0.7, 0.5, 0.7, 0.5, 0.6, 0.0, 0.6, 0.0, 0.8, 0.5, 0.8, 0.5, 0.7, 0.0, 0.7, 0.0, 0.9, 0.5, 0.9, 0.5, 0.8, 0.0, 0.8, 0.5, 1.0, 1.0, 1.0, 1.0, 0.9, 0.5, 0.9, 0.5, 0.1, 1.0, 0.1, 1.0, 0.0, 0.5, 0.0, 0.5, 0.2, 1.0, 0.2, 1.0, 0.1, 0.5, 0.1, 0.5, 0.3, 1.0, 0.3, 1.0, 0.2, 0.5, 0.2, 0.5, 0.4, 1.0, 0.4, 1.0, 0.3, 0.5, 0.3, 0.5, 0.5, 1.0, 0.5, 1.0, 0.4, 0.5, 0.4, 0.5, 0.6, 1.0, 0.6, 1.0, 0.5, 0.5, 0.5, 0.5, 0.7, 1.0, 0.7, 1.0, 0.6, 0.5, 0.6, 0.5, 0.8, 1.0, 0.8, 1.0, 0.7, 0.5, 0.7, 0.5, 0.9, 1.0, 0.9, 1.0, 0.8, 0.5, 0.8, 0.0, 1.0, 0.5, 1.0, 0.5, 0.9, 0.0, 0.9, 0.0, 0.1, 0.5, 0.1, 0.5, 0.0, 0.0, 0.0, 0.0, 0.2, 0.5, 0.2, 0.5, 0.1, 0.0, 0.1, 0.0, 0.3, 0.5, 0.3, 0.5, 0.2, 0.0, 0.2, 0.0, 0.4, 0.5, 0.4, 0.5, 0.3, 0.0, 0.3, 0.0, 0.5, 0.5, 0.5, 0.5, 0.4, 0.0, 0.4, 0.0, 0.6, 0.5, 0.6, 0.5, 0.5, 0.0, 0.5, 0.0, 0.7, 0.5, 0.7, 0.5, 0.6, 0.0, 0.6, 0.0, 0.8, 0.5, 0.8, 0.5, 0.7, 0.0, 0.7, 0.0, 0.9, 0.5, 0.9, 0.5, 0.8, 0.0, 0.8, 0.5, 1.0, 1.0, 1.0, 1.0, 0.9, 0.5, 0.9, 0.5, 0.1, 1.0, 0.1, 1.0, 0.0, 0.5, 0.0, 0.5, 0.2, 1.0, 0.2, 1.0, 0.1, 0.5, 0.1, 0.5, 0.3, 1.0, 0.3, 1.0, 0.2, 0.5, 0.2, 0.5, 0.4, 1.0, 0.4, 1.0, 0.3, 0.5, 0.3, 0.5, 0.5, 1.0, 0.5, 1.0, 0.4, 0.5, 0.4, 0.5, 0.6, 1.0, 0.6, 1.0, 0.5, 0.5, 0.5, 0.5, 0.7, 1.0, 0.7, 1.0, 0.6, 0.5, 0.6, 0.5, 0.8, 1.0, 0.8, 1.0, 0.7, 0.5, 0.7, 0.5, 0.9, 1.0, 0.9, 1.0, 0.8, 0.5, 0.8, 0.0, 1.0, 0.5, 1.0, 0.5, 0.9, 0.0, 0.9, 0.0, 0.1, 0.5, 0.1, 0.5, 0.0, 0.0, 0.0, 0.0, 0.2, 0.5, 0.2, 0.5, 0.1, 0.0, 0.1, 0.0, 0.3, 0.5, 0.3, 0.5, 0.2, 0.0, 0.2, 0.0, 0.4, 0.5, 0.4, 0.5, 0.3, 0.0, 0.3, 0.0, 0.5, 0.5, 0.5, 0.5, 0.4, 0.0, 0.4, 0.0, 0.6, 0.5, 0.6, 0.5, 0.5, 0.0, 0.5, 0.0, 0.7, 0.5, 0.7, 0.5, 0.6, 0.0, 0.6, 0.0, 0.8, 0.5, 0.8, 0.5, 0.7, 0.0, 0.7, 0.0, 0.9, 0.5, 0.9, 0.5, 0.8, 0.0, 0.8, 0.5, 1.0, 1.0, 1.0, 1.0, 0.9, 0.5, 0.9, 0.5, 0.1, 1.0, 0.1, 1.0, 0.0, 0.5, 0.0, 0.5, 0.2, 1.0, 0.2, 1.0, 0.1, 0.5, 0.1, 0.5, 0.3, 1.0, 0.3, 1.0, 0.2, 0.5, 0.2, 0.5, 0.4, 1.0, 0.4, 1.0, 0.3, 0.5, 0.3, 0.5, 0.5, 1.0, 0.5, 1.0, 0.4, 0.5, 0.4, 0.5, 0.6, 1.0, 0.6, 1.0, 0.5, 0.5, 0.5, 0.5, 0.7, 1.0, 0.7, 1.0, 0.6, 0.5, 0.6, 0.5, 0.8, 1.0, 0.8, 1.0, 0.7, 0.5, 0.7, 0.5, 0.9, 1.0, 0.9, 1.0, 0.8, 0.5, 0.8, 0.0, 1.0, 0.5, 1.0, 0.5, 0.9, 0.0, 0.9, 0.0, 0.1, 0.5, 0.1, 0.5, 0.0, 0.0, 0.0, 0.0, 0.2, 0.5, 0.2, 0.5, 0.1, 0.0, 0.1, 0.0, 0.3, 0.5, 0.3, 0.5, 0.2, 0.0, 0.2, 0.0, 0.4, 0.5, 0.4, 0.5, 0.3, 0.0, 0.3, 0.0, 0.5, 0.5, 0.5, 0.5, 0.4, 0.0, 0.4, 0.0, 0.6, 0.5, 0.6, 0.5, 0.5, 0.0, 0.5, 0.0, 0.7, 0.5, 0.7, 0.5, 0.6, 0.0, 0.6, 0.0, 0.8, 0.5, 0.8, 0.5, 0.7, 0.0, 0.7, 0.0, 0.9, 0.5, 0.9, 0.5, 0.8, 0.0, 0.8, 0.5, 1.0, 1.0, 1.0, 1.0, 0.9, 0.5, 0.9, 0.5, 0.1, 1.0, 0.1, 1.0, 0.0, 0.5, 0.0, 0.5, 0.2, 1.0, 0.2, 1.0, 0.1, 0.5, 0.1, 0.5, 0.3, 1.0, 0.3, 1.0, 0.2, 0.5, 0.2, 0.5, 0.4, 1.0, 0.4, 1.0, 0.3, 0.5, 0.3, 0.5, 0.5, 1.0, 0.5, 1.0, 0.4, 0.5, 0.4, 0.5, 0.6, 1.0, 0.6, 1.0, 0.5, 0.5, 0.5, 0.5, 0.7, 1.0, 0.7, 1.0, 0.6, 0.5, 0.6, 0.5, 0.8, 1.0, 0.8, 1.0, 0.7, 0.5, 0.7, 0.5, 0.9, 1.0, 0.9, 1.0, 0.8, 0.5, 0.8, 0.0, 1.0, 0.5, 1.0, 0.5, 0.9, 0.0, 0.9, 0.0, 0.1, 0.5, 0.1, 0.5, 0.0, 0.0, 0.0, 0.0, 0.2, 0.5, 0.2, 0.5, 0.1, 0.0, 0.1, 0.0, 0.3, 0.5, 0.3, 0.5, 0.2, 0.0, 0.2, 0.0, 0.4, 0.5, 0.4, 0.5, 0.3, 0.0, 0.3, 0.0, 0.5, 0.5, 0.5, 0.5, 0.4, 0.0, 0.4, 0.0, 0.6, 0.5, 0.6, 0.5, 0.5, 0.0, 0.5, 0.0, 0.7, 0.5, 0.7, 0.5, 0.6, 0.0, 0.6, 0.0, 0.8, 0.5, 0.8, 0.5, 0.7, 0.0, 0.7, 0.0, 0.9, 0.5, 0.9, 0.5, 0.8, 0.0, 0.8, 0.5, 1.0, 1.0, 1.0, 1.0, 0.9, 0.5, 0.9, 0.5, 0.1, 1.0, 0.1, 1.0, 0.0, 0.5, 0.0, 0.5, 0.2, 1.0, 0.2, 1.0, 0.1, 0.5, 0.1, 0.5, 0.3, 1.0, 0.3, 1.0, 0.2, 0.5, 0.2, 0.5, 0.4, 1.0, 0.4, 1.0, 0.3, 0.5, 0.3, 0.5, 0.5, 1.0, 0.5, 1.0, 0.4, 0.5, 0.4, 0.5, 0.6, 1.0, 0.6, 1.0, 0.5, 0.5, 0.5, 0.5, 0.7, 1.0, 0.7, 1.0, 0.6, 0.5, 0.6, 0.5, 0.8, 1.0, 0.8, 1.0, 0.7, 0.5, 0.7, 0.5, 0.9, 1.0, 0.9, 1.0, 0.8, 0.5, 0.8, 0.0, 1.0, 0.5, 1.0, 0.5, 0.9, 0.0, 0.9, 0.0, 0.1, 0.5, 0.1, 0.5, 0.0, 0.0, 0.0, 0.0, 0.2, 0.5, 0.2, 0.5, 0.1, 0.0, 0.1, 0.0, 0.3, 0.5, 0.3, 0.5, 0.2, 0.0, 0.2, 0.0, 0.4, 0.5, 0.4, 0.5, 0.3, 0.0, 0.3, 0.0, 0.5, 0.5, 0.5, 0.5, 0.4, 0.0, 0.4, 0.0, 0.6, 0.5, 0.6, 0.5, 0.5, 0.0, 0.5, 0.0, 0.7, 0.5, 0.7, 0.5, 0.6, 0.0, 0.6, 0.0, 0.8, 0.5, 0.8, 0.5, 0.7, 0.0, 0.7, 0.0, 0.9, 0.5, 0.9, 0.5, 0.8, 0.0, 0.8, 0.5, 1.0, 1.0, 1.0, 1.0, 0.9, 0.5, 0.9, 0.5, 0.1, 1.0, 0.1, 1.0, 0.0, 0.5, 0.0, 0.5, 0.2, 1.0, 0.2, 1.0, 0.1, 0.5, 0.1, 0.5, 0.3, 1.0, 0.3, 1.0, 0.2, 0.5, 0.2, 0.5, 0.4, 1.0, 0.4, 1.0, 0.3, 0.5, 0.3, 0.5, 0.5, 1.0, 0.5, 1.0, 0.4, 0.5, 0.4, 0.5, 0.6, 1.0, 0.6, 1.0, 0.5, 0.5, 0.5, 0.5, 0.7, 1.0, 0.7, 1.0, 0.6, 0.5, 0.6, 0.5, 0.8, 1.0, 0.8, 1.0, 0.7, 0.5, 0.7, 0.5, 0.9, 1.0, 0.9, 1.0, 0.8, 0.5, 0.8, 0.0, 1.0, 0.5, 1.0, 0.5, 0.9, 0.0, 0.9, 0.0, 0.1, 0.5, 0.1, 0.5, 0.0, 0.0, 0.0, 0.0, 0.2, 0.5, 0.2, 0.5, 0.1, 0.0, 0.1, 0.0, 0.3, 0.5, 0.3, 0.5, 0.2, 0.0, 0.2, 0.0, 0.4, 0.5, 0.4, 0.5, 0.3, 0.0, 0.3, 0.0, 0.5, 0.5, 0.5, 0.5, 0.4, 0.0, 0.4, 0.0, 0.6, 0.5, 0.6, 0.5, 0.5, 0.0, 0.5, 0.0, 0.7, 0.5, 0.7, 0.5, 0.6, 0.0, 0.6, 0.0, 0.8, 0.5, 0.8, 0.5, 0.7, 0.0, 0.7, 0.0, 0.9, 0.5, 0.9, 0.5, 0.8, 0.0, 0.8, 0.5, 1.0, 1.0, 1.0, 1.0, 0.9, 0.5, 0.9, 0.5, 0.1, 1.0, 0.1, 1.0, 0.0, 0.5, 0.0, 0.5, 0.2, 1.0, 0.2, 1.0, 0.1, 0.5, 0.1, 0.5, 0.3, 1.0, 0.3, 1.0, 0.2, 0.5, 0.2, 0.5, 0.4, 1.0, 0.4, 1.0, 0.3, 0.5, 0.3, 0.5, 0.5, 1.0, 0.5, 1.0, 0.4, 0.5, 0.4, 0.5, 0.6, 1.0, 0.6, 1.0, 0.5, 0.5, 0.5, 0.5, 0.7, 1.0, 0.7, 1.0, 0.6, 0.5, 0.6, 0.5, 0.8, 1.0, 0.8, 1.0, 0.7, 0.5, 0.7, 0.5, 0.9, 1.0, 0.9, 1.0, 0.8, 0.5, 0.8, 0.0, 1.0, 0.5, 1.0, 0.5, 0.9, 0.0, 0.9, 0.0, 0.1, 0.5, 0.1, 0.5, 0.0, 0.0, 0.0, 0.0, 0.2, 0.5, 0.2, 0.5, 0.1, 0.0, 0.1, 0.0, 0.3, 0.5, 0.3, 0.5, 0.2, 0.0, 0.2, 0.0, 0.4, 0.5, 0.4, 0.5, 0.3, 0.0, 0.3, 0.0, 0.5, 0.5, 0.5, 0.5, 0.4, 0.0, 0.4, 0.0, 0.6, 0.5, 0.6, 0.5, 0.5, 0.0, 0.5, 0.0, 0.7, 0.5, 0.7, 0.5, 0.6, 0.0, 0.6, 0.0, 0.8, 0.5, 0.8, 0.5, 0.7, 0.0, 0.7, 0.0, 0.9, 0.5, 0.9, 0.5, 0.8, 0.0, 0.8, 0.5, 1.0, 1.0, 1.0, 1.0, 0.9, 0.5, 0.9, 0.5, 0.1, 1.0, 0.1, 1.0, 0.0, 0.5, 0.0, 0.5, 0.2, 1.0, 0.2, 1.0, 0.1, 0.5, 0.1, 0.5, 0.3, 1.0, 0.3, 1.0, 0.2, 0.5, 0.2, 0.5, 0.4, 1.0, 0.4, 1.0, 0.3, 0.5, 0.3, 0.5, 0.5, 1.0, 0.5, 1.0, 0.4, 0.5, 0.4, 0.5, 0.6, 1.0, 0.6, 1.0, 0.5, 0.5, 0.5, 0.5, 0.7, 1.0, 0.7, 1.0, 0.6, 0.5, 0.6, 0.5, 0.8, 1.0, 0.8, 1.0, 0.7, 0.5, 0.7, 0.5, 0.9, 1.0, 0.9, 1.0, 0.8, 0.5, 0.8])
me_cone_001.materials.append(mat_wirematerial)
me_cone_001.use_remesh_fix_poles = True
me_cone_001.use_remesh_preserve_attributes = False
me_cone_001.use_mirror_vertex_groups = False
me_cone_001.update()

# ---- objects
ob_pod = bpy.data.objects.new('Pod', me_cube)
ob_flap = bpy.data.objects.new('Flap', me_cube_002)
ob_flapaxis = bpy.data.objects.new('FlapAxis', me_cube_003)
ob_chute = bpy.data.objects.new('Chute', me_sphere)
ob_podwires = bpy.data.objects.new('PodWires', me_plane_001)
ob_chutewires = bpy.data.objects.new('ChuteWires', me_cone_001)

# ---- transforms, parenting, visibility, modifiers, constraints
ob_pod.location = (0.0, 0.0, 0.0)
ob_pod.lineart.crease_threshold = 0.0
_m = ob_pod.modifiers.new('Auto Smooth', 'NODES')
_m.node_group = ng_auto_smooth
_gi = [s.identifier for s in ng_auto_smooth.interface.items_tree if s.item_type == 'SOCKET' and s.in_out == 'INPUT']
_m[_gi[1]] = 1.047  # Angle
ob_flap.location = (-3.725e-08, 1.49e-08, -0.25)
ob_flap.lineart.crease_threshold = 0.0
ob_flapaxis.location = (-0.2, 2.98e-08, -0.25)
ob_flapaxis.lineart.crease_threshold = 0.0
ob_chute.location = (0.0, 0.0, 2.0)
ob_chute.lineart.crease_threshold = 0.0
_m = ob_chute.modifiers.new('Auto Smooth', 'NODES')
_m.node_group = ng_auto_smooth
_gi = [s.identifier for s in ng_auto_smooth.interface.items_tree if s.item_type == 'SOCKET' and s.in_out == 'INPUT']
_m[_gi[1]] = 0.7854  # Angle
ob_podwires.location = (-8.731e-11, 8.149e-10, 0.5548)
ob_podwires.lineart.crease_threshold = 0.0
ob_chutewires.location = (-8.731e-11, 8.149e-10, 0.5548)
ob_chutewires.lineart.crease_threshold = 0.0

# ---- collection membership
scene.collection.objects.link(ob_pod)
scene.collection.objects.link(ob_flap)
scene.collection.objects.link(ob_flapaxis)
scene.collection.objects.link(ob_chute)
scene.collection.objects.link(ob_podwires)
scene.collection.objects.link(ob_chutewires)

# ---- scene / render settings (as saved in the file)
scene.frame_start = 1; scene.frame_end = 250; scene.frame_set(1)
scene.render.engine = 'BLENDER_EEVEE_NEXT'
scene.render.image_settings.exr_codec = 'NONE'
scene.render.simplify_subdivision_render = 0
scene.render.simplify_child_particles_render = 0.0
scene.cycles.use_denoising = False
scene.cycles.samples = 128
scene.cycles.sampling_pattern = 'TABULATED_SOBOL'
scene.cycles.use_adaptive_sampling = False
scene.cycles.use_light_tree = False
scene.view_settings.view_transform = 'Filmic'
bpy.context.view_layer.update()

# ---- added for rendering (the .blend has no active camera and no usable light): camera, sun + grey world if the file has none
cam_auto = bpy.data.cameras.new('AutoCamera')
cam_auto.lens = 50.0
cam_auto.sensor_width = 36.0
cam_auto.clip_end = 1000.0
ob_auto_camera = bpy.data.objects.new('AutoCamera', cam_auto)
scene.collection.objects.link(ob_auto_camera)
ob_auto_camera.location = (5.24544, -6.29453, 5.82135)
ob_auto_camera.rotation_euler = (1.09748, -7.21219e-08, 0.694738)
scene.camera = ob_auto_camera
light_auto_sun = bpy.data.lights.new('AutoSun', 'SUN')
light_auto_sun.energy = 3.0
light_auto_sun.angle = 0.0523599
ob_auto_sun = bpy.data.objects.new('AutoSun', light_auto_sun)
scene.collection.objects.link(ob_auto_sun)
ob_auto_sun.rotation_euler = (0.872665, 0.174533, 0.523599)
if scene.world is None:
    world_auto = bpy.data.worlds.new('AutoWorld')
    world_auto.color = (0.3, 0.3, 0.3)
    scene.world = world_auto
bpy.context.view_layer.update()
